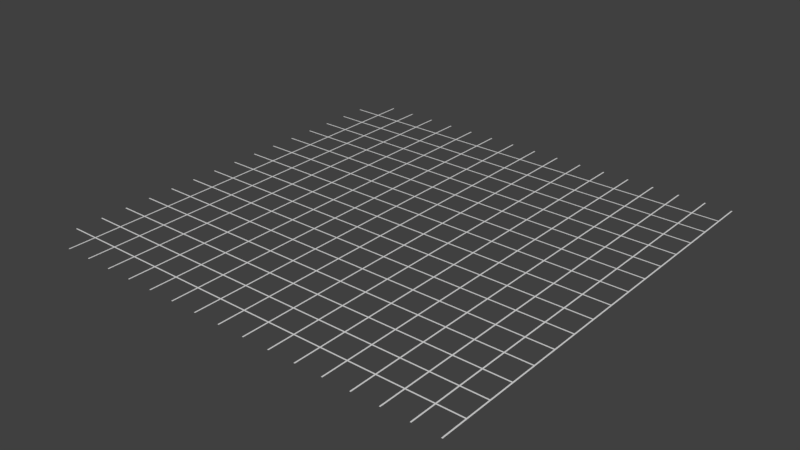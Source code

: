 # Source: Grid.blend  (saved by Blender 2.79.0; exported with 4.5.12 LTS)
import bpy
from mathutils import Matrix  # noqa: F401  (used for matrix-valued properties, if any)

bpy.ops.wm.read_factory_settings(use_empty=True)
scene = bpy.context.scene
scene.name = 'Scene'

# ---- collections
col_collection_1 = bpy.data.collections.new('Collection 1'); scene.collection.children.link(col_collection_1)

# ---- world
world_world = bpy.data.worlds.new('World'); scene.world = world_world
world_world.color = (0.05088, 0.05088, 0.05088)
world_world.use_sun_shadow = False
world_world.sun_shadow_jitter_overblur = 0.0
world_world.cycles.sampling_method = 'MANUAL'

# ---- meshes
me_plane_001 = bpy.data.meshes.new('Plane.001')
me_plane_001.from_pydata([(-0.03, -0.03, 0.0), (0.03, -0.03, 0.0), (0.03, 0.03, 0.0), (-0.03, 0.03, 0.0), (0.03, -1.22, 0.0), (-0.03, -1.22, 0.0), (-0.03, -1.28, 0.0), (0.03, -1.28, 0.0), (0.03, -2.47, 0.0), (-0.03, -2.47, 0.0), (-0.03, -2.53, 0.0), (0.03, -2.53, 0.0), (0.03, -3.72, 0.0), (-0.03, -3.72, 0.0), (-0.03, -3.78, 0.0), (0.03, -3.78, 0.0), (0.03, -4.97, 0.0), (-0.03, -4.97, 0.0), (-0.03, -5.03, 0.0), (0.03, -5.03, 0.0), (0.03, -6.22, 0.0), (-0.03, -6.22, 0.0), (-0.03, -6.28, 0.0), (0.03, -6.28, 0.0), (0.03, -7.47, 0.0), (-0.03, -7.47, 0.0), (-0.03, -7.53, 0.0), (0.03, -7.53, 0.0), (0.03, -8.72, 0.0), (-0.03, -8.72, 0.0), (-0.03, -8.78, 0.0), (0.03, -8.78, 0.0), (1.22, 0.03, 0.0), (1.22, -0.03, 0.0), (1.28, -0.03, 0.0), (1.28, 0.03, 0.0), (2.47, 0.03, 0.0), (2.47, -0.03, 0.0), (2.53, -0.03, 0.0), (2.53, 0.03, 0.0), (3.72, 0.03, 0.0), (3.72, -0.03, 0.0), (3.78, -0.03, 0.0), (3.78, 0.03, 0.0), (4.97, 0.03, 0.0), (4.97, -0.03, 0.0), (5.03, -0.03, 0.0), (5.03, 0.03, 0.0), (6.22, 0.03, 0.0), (6.22, -0.03, 0.0), (6.28, -0.03, 0.0), (6.28, 0.03, 0.0), (7.47, 0.03, 0.0), (7.47, -0.03, 0.0), (7.53, -0.03, 0.0), (7.53, 0.03, 0.0), (8.72, 0.03, 0.0), (8.72, -0.03, 0.0), (8.78, -0.03, 0.0), (8.78, 0.03, 0.0), (-0.03, 1.22, 0.0), (0.03, 1.22, 0.0), (0.03, 1.28, 0.0), (-0.03, 1.28, 0.0), (-0.03, 2.47, 0.0), (0.03, 2.47, 0.0), (0.03, 2.53, 0.0), (-0.03, 2.53, 0.0), (-0.03, 3.72, 0.0), (0.03, 3.72, 0.0), (0.03, 3.78, 0.0), (-0.03, 3.78, 0.0), (-0.03, 4.97, 0.0), (0.03, 4.97, 0.0), (0.03, 5.03, 0.0), (-0.03, 5.03, 0.0), (-0.03, 6.22, 0.0), (0.03, 6.22, 0.0), (0.03, 6.28, 0.0), (-0.03, 6.28, 0.0), (-0.03, 7.47, 0.0), (0.03, 7.47, 0.0), (0.03, 7.53, 0.0), (-0.03, 7.53, 0.0), (-0.03, 8.72, 0.0), (0.03, 8.72, 0.0), (0.03, 8.78, 0.0), (-0.03, 8.78, 0.0), (-1.28, -0.03, 0.0), (-1.22, -0.03, 0.0), (-1.22, 0.03, 0.0), (-1.28, 0.03, 0.0), (-2.53, -0.03, 0.0), (-2.47, -0.03, 0.0), (-2.47, 0.03, 0.0), (-2.53, 0.03, 0.0), (-3.78, -0.03, 0.0), (-3.72, -0.03, 0.0), (-3.72, 0.03, 0.0), (-3.78, 0.03, 0.0), (-5.03, -0.03, 0.0), (-4.97, -0.03, 0.0), (-4.97, 0.03, 0.0), (-5.03, 0.03, 0.0), (-6.28, -0.03, 0.0), (-6.22, -0.03, 0.0), (-6.22, 0.03, 0.0), (-6.28, 0.03, 0.0), (-7.53, -0.03, 0.0), (-7.47, -0.03, 0.0), (-7.47, 0.03, 0.0), (-7.53, 0.03, 0.0), (-8.78, -0.03, 0.0), (-8.72, -0.03, 0.0), (-8.72, 0.03, 0.0), (-8.78, 0.03, 0.0), (-1.22, -1.28, 0.0), (-1.22, -1.22, 0.0), (-1.28, -1.22, 0.0), (-1.28, -1.28, 0.0), (-1.28, -2.47, 0.0), (-1.28, -2.53, 0.0), (-1.22, -2.53, 0.0), (-1.22, -2.47, 0.0), (-1.28, -3.72, 0.0), (-1.28, -3.78, 0.0), (-1.22, -3.78, 0.0), (-1.22, -3.72, 0.0), (-1.28, -4.97, 0.0), (-1.28, -5.03, 0.0), (-1.22, -5.03, 0.0), (-1.22, -4.97, 0.0), (-1.28, -6.22, 0.0), (-1.28, -6.28, 0.0), (-1.22, -6.28, 0.0), (-1.22, -6.22, 0.0), (-1.28, -7.47, 0.0), (-1.28, -7.53, 0.0), (-1.22, -7.53, 0.0), (-1.22, -7.47, 0.0), (-1.28, -8.72, 0.0), (-1.28, -8.78, 0.0), (-1.22, -8.78, 0.0), (-1.22, -8.72, 0.0), (-2.47, -1.28, 0.0), (-2.47, -1.22, 0.0), (-2.53, -1.22, 0.0), (-2.53, -1.28, 0.0), (-2.47, -2.53, 0.0), (-2.47, -2.47, 0.0), (-2.53, -2.47, 0.0), (-2.53, -2.53, 0.0), (-2.53, -3.72, 0.0), (-2.53, -3.78, 0.0), (-2.47, -3.78, 0.0), (-2.47, -3.72, 0.0), (-2.53, -4.97, 0.0), (-2.53, -5.03, 0.0), (-2.47, -5.03, 0.0), (-2.47, -4.97, 0.0), (-2.53, -6.22, 0.0), (-2.53, -6.28, 0.0), (-2.47, -6.28, 0.0), (-2.47, -6.22, 0.0), (-2.53, -7.47, 0.0), (-2.53, -7.53, 0.0), (-2.47, -7.53, 0.0), (-2.47, -7.47, 0.0), (-2.53, -8.72, 0.0), (-2.53, -8.78, 0.0), (-2.47, -8.78, 0.0), (-2.47, -8.72, 0.0), (-3.72, -1.28, 0.0), (-3.72, -1.22, 0.0), (-3.78, -1.22, 0.0), (-3.78, -1.28, 0.0), (-3.72, -2.53, 0.0), (-3.72, -2.47, 0.0), (-3.78, -2.47, 0.0), (-3.78, -2.53, 0.0), (-3.72, -3.78, 0.0), (-3.72, -3.72, 0.0), (-3.78, -3.72, 0.0), (-3.78, -3.78, 0.0), (-3.78, -4.97, 0.0), (-3.78, -5.03, 0.0), (-3.72, -5.03, 0.0), (-3.72, -4.97, 0.0), (-3.78, -6.22, 0.0), (-3.78, -6.28, 0.0), (-3.72, -6.28, 0.0), (-3.72, -6.22, 0.0), (-3.78, -7.47, 0.0), (-3.78, -7.53, 0.0), (-3.72, -7.53, 0.0), (-3.72, -7.47, 0.0), (-3.78, -8.72, 0.0), (-3.78, -8.78, 0.0), (-3.72, -8.78, 0.0), (-3.72, -8.72, 0.0), (-4.97, -1.28, 0.0), (-4.97, -1.22, 0.0), (-5.03, -1.22, 0.0), (-5.03, -1.28, 0.0), (-4.97, -2.53, 0.0), (-4.97, -2.47, 0.0), (-5.03, -2.47, 0.0), (-5.03, -2.53, 0.0), (-4.97, -3.78, 0.0), (-4.97, -3.72, 0.0), (-5.03, -3.72, 0.0), (-5.03, -3.78, 0.0), (-4.97, -5.03, 0.0), (-4.97, -4.97, 0.0), (-5.03, -4.97, 0.0), (-5.03, -5.03, 0.0), (-5.03, -6.22, 0.0), (-5.03, -6.28, 0.0), (-4.97, -6.28, 0.0), (-4.97, -6.22, 0.0), (-5.03, -7.47, 0.0), (-5.03, -7.53, 0.0), (-4.97, -7.53, 0.0), (-4.97, -7.47, 0.0), (-5.03, -8.72, 0.0), (-5.03, -8.78, 0.0), (-4.97, -8.78, 0.0), (-4.97, -8.72, 0.0), (-6.22, -1.28, 0.0), (-6.22, -1.22, 0.0), (-6.28, -1.22, 0.0), (-6.28, -1.28, 0.0), (-6.22, -2.53, 0.0), (-6.22, -2.47, 0.0), (-6.28, -2.47, 0.0), (-6.28, -2.53, 0.0), (-6.22, -3.78, 0.0), (-6.22, -3.72, 0.0), (-6.28, -3.72, 0.0), (-6.28, -3.78, 0.0), (-6.22, -5.03, 0.0), (-6.22, -4.97, 0.0), (-6.28, -4.97, 0.0), (-6.28, -5.03, 0.0), (-6.22, -6.28, 0.0), (-6.22, -6.22, 0.0), (-6.28, -6.22, 0.0), (-6.28, -6.28, 0.0), (-6.28, -7.47, 0.0), (-6.28, -7.53, 0.0), (-6.22, -7.53, 0.0), (-6.22, -7.47, 0.0), (-6.28, -8.72, 0.0), (-6.28, -8.78, 0.0), (-6.22, -8.78, 0.0), (-6.22, -8.72, 0.0), (-7.47, -1.28, 0.0), (-7.47, -1.22, 0.0), (-7.53, -1.22, 0.0), (-7.53, -1.28, 0.0), (-7.47, -2.53, 0.0), (-7.47, -2.47, 0.0), (-7.53, -2.47, 0.0), (-7.53, -2.53, 0.0), (-7.47, -3.78, 0.0), (-7.47, -3.72, 0.0), (-7.53, -3.72, 0.0), (-7.53, -3.78, 0.0), (-7.47, -5.03, 0.0), (-7.47, -4.97, 0.0), (-7.53, -4.97, 0.0), (-7.53, -5.03, 0.0), (-7.47, -6.28, 0.0), (-7.47, -6.22, 0.0), (-7.53, -6.22, 0.0), (-7.53, -6.28, 0.0), (-7.47, -7.53, 0.0), (-7.47, -7.47, 0.0), (-7.53, -7.47, 0.0), (-7.53, -7.53, 0.0), (-7.53, -8.72, 0.0), (-7.53, -8.78, 0.0), (-7.47, -8.78, 0.0), (-7.47, -8.72, 0.0), (-8.72, -1.28, 0.0), (-8.72, -1.22, 0.0), (-8.78, -1.22, 0.0), (-8.78, -1.28, 0.0), (-8.72, -2.53, 0.0), (-8.72, -2.47, 0.0), (-8.78, -2.47, 0.0), (-8.78, -2.53, 0.0), (-8.72, -3.78, 0.0), (-8.72, -3.72, 0.0), (-8.78, -3.72, 0.0), (-8.78, -3.78, 0.0), (-8.72, -5.03, 0.0), (-8.72, -4.97, 0.0), (-8.78, -4.97, 0.0), (-8.78, -5.03, 0.0), (-8.72, -6.28, 0.0), (-8.72, -6.22, 0.0), (-8.78, -6.22, 0.0), (-8.78, -6.28, 0.0), (-8.72, -7.53, 0.0), (-8.72, -7.47, 0.0), (-8.78, -7.47, 0.0), (-8.78, -7.53, 0.0), (-8.72, -8.78, 0.0), (-8.72, -8.72, 0.0), (-8.78, -8.72, 0.0), (-8.78, -8.78, 0.0), (1.28, -1.22, 0.0), (1.22, -1.22, 0.0), (1.22, -1.28, 0.0), (1.28, -1.28, 0.0), (2.47, -1.28, 0.0), (2.53, -1.28, 0.0), (2.53, -1.22, 0.0), (2.47, -1.22, 0.0), (3.72, -1.28, 0.0), (3.78, -1.28, 0.0), (3.78, -1.22, 0.0), (3.72, -1.22, 0.0), (4.97, -1.28, 0.0), (5.03, -1.28, 0.0), (5.03, -1.22, 0.0), (4.97, -1.22, 0.0), (6.22, -1.28, 0.0), (6.28, -1.28, 0.0), (6.28, -1.22, 0.0), (6.22, -1.22, 0.0), (7.47, -1.28, 0.0), (7.53, -1.28, 0.0), (7.53, -1.22, 0.0), (7.47, -1.22, 0.0), (8.72, -1.28, 0.0), (8.78, -1.28, 0.0), (8.78, -1.22, 0.0), (8.72, -1.22, 0.0), (1.28, -2.47, 0.0), (1.22, -2.47, 0.0), (1.22, -2.53, 0.0), (1.28, -2.53, 0.0), (2.53, -2.47, 0.0), (2.47, -2.47, 0.0), (2.47, -2.53, 0.0), (2.53, -2.53, 0.0), (3.72, -2.53, 0.0), (3.78, -2.53, 0.0), (3.78, -2.47, 0.0), (3.72, -2.47, 0.0), (4.97, -2.53, 0.0), (5.03, -2.53, 0.0), (5.03, -2.47, 0.0), (4.97, -2.47, 0.0), (6.22, -2.53, 0.0), (6.28, -2.53, 0.0), (6.28, -2.47, 0.0), (6.22, -2.47, 0.0), (7.47, -2.53, 0.0), (7.53, -2.53, 0.0), (7.53, -2.47, 0.0), (7.47, -2.47, 0.0), (8.72, -2.53, 0.0), (8.78, -2.53, 0.0), (8.78, -2.47, 0.0), (8.72, -2.47, 0.0), (1.28, -3.72, 0.0), (1.22, -3.72, 0.0), (1.22, -3.78, 0.0), (1.28, -3.78, 0.0), (2.53, -3.72, 0.0), (2.47, -3.72, 0.0), (2.47, -3.78, 0.0), (2.53, -3.78, 0.0), (3.78, -3.72, 0.0), (3.72, -3.72, 0.0), (3.72, -3.78, 0.0), (3.78, -3.78, 0.0), (4.97, -3.78, 0.0), (5.03, -3.78, 0.0), (5.03, -3.72, 0.0), (4.97, -3.72, 0.0), (6.22, -3.78, 0.0), (6.28, -3.78, 0.0), (6.28, -3.72, 0.0), (6.22, -3.72, 0.0), (7.47, -3.78, 0.0), (7.53, -3.78, 0.0), (7.53, -3.72, 0.0), (7.47, -3.72, 0.0), (8.72, -3.78, 0.0), (8.78, -3.78, 0.0), (8.78, -3.72, 0.0), (8.72, -3.72, 0.0), (1.28, -4.97, 0.0), (1.22, -4.97, 0.0), (1.22, -5.03, 0.0), (1.28, -5.03, 0.0), (2.53, -4.97, 0.0), (2.47, -4.97, 0.0), (2.47, -5.03, 0.0), (2.53, -5.03, 0.0), (3.78, -4.97, 0.0), (3.72, -4.97, 0.0), (3.72, -5.03, 0.0), (3.78, -5.03, 0.0), (5.03, -4.97, 0.0), (4.97, -4.97, 0.0), (4.97, -5.03, 0.0), (5.03, -5.03, 0.0), (6.22, -5.03, 0.0), (6.28, -5.03, 0.0), (6.28, -4.97, 0.0), (6.22, -4.97, 0.0), (7.47, -5.03, 0.0), (7.53, -5.03, 0.0), (7.53, -4.97, 0.0), (7.47, -4.97, 0.0), (8.72, -5.03, 0.0), (8.78, -5.03, 0.0), (8.78, -4.97, 0.0), (8.72, -4.97, 0.0), (1.28, -6.22, 0.0), (1.22, -6.22, 0.0), (1.22, -6.28, 0.0), (1.28, -6.28, 0.0), (2.53, -6.22, 0.0), (2.47, -6.22, 0.0), (2.47, -6.28, 0.0), (2.53, -6.28, 0.0), (3.78, -6.22, 0.0), (3.72, -6.22, 0.0), (3.72, -6.28, 0.0), (3.78, -6.28, 0.0), (5.03, -6.22, 0.0), (4.97, -6.22, 0.0), (4.97, -6.28, 0.0), (5.03, -6.28, 0.0), (6.28, -6.22, 0.0), (6.22, -6.22, 0.0), (6.22, -6.28, 0.0), (6.28, -6.28, 0.0), (7.47, -6.28, 0.0), (7.53, -6.28, 0.0), (7.53, -6.22, 0.0), (7.47, -6.22, 0.0), (8.72, -6.28, 0.0), (8.78, -6.28, 0.0), (8.78, -6.22, 0.0), (8.72, -6.22, 0.0), (1.28, -7.47, 0.0), (1.22, -7.47, 0.0), (1.22, -7.53, 0.0), (1.28, -7.53, 0.0), (2.53, -7.47, 0.0), (2.47, -7.47, 0.0), (2.47, -7.53, 0.0), (2.53, -7.53, 0.0), (3.78, -7.47, 0.0), (3.72, -7.47, 0.0), (3.72, -7.53, 0.0), (3.78, -7.53, 0.0), (5.03, -7.47, 0.0), (4.97, -7.47, 0.0), (4.97, -7.53, 0.0), (5.03, -7.53, 0.0), (6.28, -7.47, 0.0), (6.22, -7.47, 0.0), (6.22, -7.53, 0.0), (6.28, -7.53, 0.0), (7.53, -7.47, 0.0), (7.47, -7.47, 0.0), (7.47, -7.53, 0.0), (7.53, -7.53, 0.0), (8.72, -7.53, 0.0), (8.78, -7.53, 0.0), (8.78, -7.47, 0.0), (8.72, -7.47, 0.0), (1.28, -8.72, 0.0), (1.22, -8.72, 0.0), (1.22, -8.78, 0.0), (1.28, -8.78, 0.0), (2.53, -8.72, 0.0), (2.47, -8.72, 0.0), (2.47, -8.78, 0.0), (2.53, -8.78, 0.0), (3.78, -8.72, 0.0), (3.72, -8.72, 0.0), (3.72, -8.78, 0.0), (3.78, -8.78, 0.0), (5.03, -8.72, 0.0), (4.97, -8.72, 0.0), (4.97, -8.78, 0.0), (5.03, -8.78, 0.0), (6.28, -8.72, 0.0), (6.22, -8.72, 0.0), (6.22, -8.78, 0.0), (6.28, -8.78, 0.0), (7.53, -8.72, 0.0), (7.47, -8.72, 0.0), (7.47, -8.78, 0.0), (7.53, -8.78, 0.0), (8.78, -8.72, 0.0), (8.72, -8.72, 0.0), (8.72, -8.78, 0.0), (8.78, -8.78, 0.0), (1.22, 1.28, 0.0), (1.22, 1.22, 0.0), (1.28, 1.22, 0.0), (1.28, 1.28, 0.0), (1.28, 2.47, 0.0), (1.28, 2.53, 0.0), (1.22, 2.53, 0.0), (1.22, 2.47, 0.0), (1.28, 3.72, 0.0), (1.28, 3.78, 0.0), (1.22, 3.78, 0.0), (1.22, 3.72, 0.0), (1.28, 4.97, 0.0), (1.28, 5.03, 0.0), (1.22, 5.03, 0.0), (1.22, 4.97, 0.0), (1.28, 6.22, 0.0), (1.28, 6.28, 0.0), (1.22, 6.28, 0.0), (1.22, 6.22, 0.0), (1.28, 7.47, 0.0), (1.28, 7.53, 0.0), (1.22, 7.53, 0.0), (1.22, 7.47, 0.0), (1.28, 8.72, 0.0), (1.28, 8.78, 0.0), (1.22, 8.78, 0.0), (1.22, 8.72, 0.0), (2.47, 1.28, 0.0), (2.47, 1.22, 0.0), (2.53, 1.22, 0.0), (2.53, 1.28, 0.0), (2.47, 2.53, 0.0), (2.47, 2.47, 0.0), (2.53, 2.47, 0.0), (2.53, 2.53, 0.0), (2.53, 3.72, 0.0), (2.53, 3.78, 0.0), (2.47, 3.78, 0.0), (2.47, 3.72, 0.0), (2.53, 4.97, 0.0), (2.53, 5.03, 0.0), (2.47, 5.03, 0.0), (2.47, 4.97, 0.0), (2.53, 6.22, 0.0), (2.53, 6.28, 0.0), (2.47, 6.28, 0.0), (2.47, 6.22, 0.0), (2.53, 7.47, 0.0), (2.53, 7.53, 0.0), (2.47, 7.53, 0.0), (2.47, 7.47, 0.0), (2.53, 8.72, 0.0), (2.53, 8.78, 0.0), (2.47, 8.78, 0.0), (2.47, 8.72, 0.0), (3.72, 1.28, 0.0), (3.72, 1.22, 0.0), (3.78, 1.22, 0.0), (3.78, 1.28, 0.0), (3.72, 2.53, 0.0), (3.72, 2.47, 0.0), (3.78, 2.47, 0.0), (3.78, 2.53, 0.0), (3.72, 3.78, 0.0), (3.72, 3.72, 0.0), (3.78, 3.72, 0.0), (3.78, 3.78, 0.0), (3.78, 4.97, 0.0), (3.78, 5.03, 0.0), (3.72, 5.03, 0.0), (3.72, 4.97, 0.0), (3.78, 6.22, 0.0), (3.78, 6.28, 0.0), (3.72, 6.28, 0.0), (3.72, 6.22, 0.0), (3.78, 7.47, 0.0), (3.78, 7.53, 0.0), (3.72, 7.53, 0.0), (3.72, 7.47, 0.0), (3.78, 8.72, 0.0), (3.78, 8.78, 0.0), (3.72, 8.78, 0.0), (3.72, 8.72, 0.0), (4.97, 1.28, 0.0), (4.97, 1.22, 0.0), (5.03, 1.22, 0.0), (5.03, 1.28, 0.0), (4.97, 2.53, 0.0), (4.97, 2.47, 0.0), (5.03, 2.47, 0.0), (5.03, 2.53, 0.0), (4.97, 3.78, 0.0), (4.97, 3.72, 0.0), (5.03, 3.72, 0.0), (5.03, 3.78, 0.0), (4.97, 5.03, 0.0), (4.97, 4.97, 0.0), (5.03, 4.97, 0.0), (5.03, 5.03, 0.0), (5.03, 6.22, 0.0), (5.03, 6.28, 0.0), (4.97, 6.28, 0.0), (4.97, 6.22, 0.0), (5.03, 7.47, 0.0), (5.03, 7.53, 0.0), (4.97, 7.53, 0.0), (4.97, 7.47, 0.0), (5.03, 8.72, 0.0), (5.03, 8.78, 0.0), (4.97, 8.78, 0.0), (4.97, 8.72, 0.0), (6.22, 1.28, 0.0), (6.22, 1.22, 0.0), (6.28, 1.22, 0.0), (6.28, 1.28, 0.0), (6.22, 2.53, 0.0), (6.22, 2.47, 0.0), (6.28, 2.47, 0.0), (6.28, 2.53, 0.0), (6.22, 3.78, 0.0), (6.22, 3.72, 0.0), (6.28, 3.72, 0.0), (6.28, 3.78, 0.0), (6.22, 5.03, 0.0), (6.22, 4.97, 0.0), (6.28, 4.97, 0.0), (6.28, 5.03, 0.0), (6.22, 6.28, 0.0), (6.22, 6.22, 0.0), (6.28, 6.22, 0.0), (6.28, 6.28, 0.0), (6.28, 7.47, 0.0), (6.28, 7.53, 0.0), (6.22, 7.53, 0.0), (6.22, 7.47, 0.0), (6.28, 8.72, 0.0), (6.28, 8.78, 0.0), (6.22, 8.78, 0.0), (6.22, 8.72, 0.0), (7.47, 1.28, 0.0), (7.47, 1.22, 0.0), (7.53, 1.22, 0.0), (7.53, 1.28, 0.0), (7.47, 2.53, 0.0), (7.47, 2.47, 0.0), (7.53, 2.47, 0.0), (7.53, 2.53, 0.0), (7.47, 3.78, 0.0), (7.47, 3.72, 0.0), (7.53, 3.72, 0.0), (7.53, 3.78, 0.0), (7.47, 5.03, 0.0), (7.47, 4.97, 0.0), (7.53, 4.97, 0.0), (7.53, 5.03, 0.0), (7.47, 6.28, 0.0), (7.47, 6.22, 0.0), (7.53, 6.22, 0.0), (7.53, 6.28, 0.0), (7.47, 7.53, 0.0), (7.47, 7.47, 0.0), (7.53, 7.47, 0.0), (7.53, 7.53, 0.0), (7.53, 8.72, 0.0), (7.53, 8.78, 0.0), (7.47, 8.78, 0.0), (7.47, 8.72, 0.0), (8.72, 1.28, 0.0), (8.72, 1.22, 0.0), (8.78, 1.22, 0.0), (8.78, 1.28, 0.0), (8.72, 2.53, 0.0), (8.72, 2.47, 0.0), (8.78, 2.47, 0.0), (8.78, 2.53, 0.0), (8.72, 3.78, 0.0), (8.72, 3.72, 0.0), (8.78, 3.72, 0.0), (8.78, 3.78, 0.0), (8.72, 5.03, 0.0), (8.72, 4.97, 0.0), (8.78, 4.97, 0.0), (8.78, 5.03, 0.0), (8.72, 6.28, 0.0), (8.72, 6.22, 0.0), (8.78, 6.22, 0.0), (8.78, 6.28, 0.0), (8.72, 7.53, 0.0), (8.72, 7.47, 0.0), (8.78, 7.47, 0.0), (8.78, 7.53, 0.0), (8.72, 8.78, 0.0), (8.72, 8.72, 0.0), (8.78, 8.72, 0.0), (8.78, 8.78, 0.0), (-1.28, 1.22, 0.0), (-1.22, 1.22, 0.0), (-1.22, 1.28, 0.0), (-1.28, 1.28, 0.0), (-2.47, 1.28, 0.0), (-2.53, 1.28, 0.0), (-2.53, 1.22, 0.0), (-2.47, 1.22, 0.0), (-3.72, 1.28, 0.0), (-3.78, 1.28, 0.0), (-3.78, 1.22, 0.0), (-3.72, 1.22, 0.0), (-4.97, 1.28, 0.0), (-5.03, 1.28, 0.0), (-5.03, 1.22, 0.0), (-4.97, 1.22, 0.0), (-6.22, 1.28, 0.0), (-6.28, 1.28, 0.0), (-6.28, 1.22, 0.0), (-6.22, 1.22, 0.0), (-7.47, 1.28, 0.0), (-7.53, 1.28, 0.0), (-7.53, 1.22, 0.0), (-7.47, 1.22, 0.0), (-8.72, 1.28, 0.0), (-8.78, 1.28, 0.0), (-8.78, 1.22, 0.0), (-8.72, 1.22, 0.0), (-1.28, 2.47, 0.0), (-1.22, 2.47, 0.0), (-1.22, 2.53, 0.0), (-1.28, 2.53, 0.0), (-2.53, 2.47, 0.0), (-2.47, 2.47, 0.0), (-2.47, 2.53, 0.0), (-2.53, 2.53, 0.0), (-3.72, 2.53, 0.0), (-3.78, 2.53, 0.0), (-3.78, 2.47, 0.0), (-3.72, 2.47, 0.0), (-4.97, 2.53, 0.0), (-5.03, 2.53, 0.0), (-5.03, 2.47, 0.0), (-4.97, 2.47, 0.0), (-6.22, 2.53, 0.0), (-6.28, 2.53, 0.0), (-6.28, 2.47, 0.0), (-6.22, 2.47, 0.0), (-7.47, 2.53, 0.0), (-7.53, 2.53, 0.0), (-7.53, 2.47, 0.0), (-7.47, 2.47, 0.0), (-8.72, 2.53, 0.0), (-8.78, 2.53, 0.0), (-8.78, 2.47, 0.0), (-8.72, 2.47, 0.0), (-1.28, 3.72, 0.0), (-1.22, 3.72, 0.0), (-1.22, 3.78, 0.0), (-1.28, 3.78, 0.0), (-2.53, 3.72, 0.0), (-2.47, 3.72, 0.0), (-2.47, 3.78, 0.0), (-2.53, 3.78, 0.0), (-3.78, 3.72, 0.0), (-3.72, 3.72, 0.0), (-3.72, 3.78, 0.0), (-3.78, 3.78, 0.0), (-4.97, 3.78, 0.0), (-5.03, 3.78, 0.0), (-5.03, 3.72, 0.0), (-4.97, 3.72, 0.0), (-6.22, 3.78, 0.0), (-6.28, 3.78, 0.0), (-6.28, 3.72, 0.0), (-6.22, 3.72, 0.0), (-7.47, 3.78, 0.0), (-7.53, 3.78, 0.0), (-7.53, 3.72, 0.0), (-7.47, 3.72, 0.0), (-8.72, 3.78, 0.0), (-8.78, 3.78, 0.0), (-8.78, 3.72, 0.0), (-8.72, 3.72, 0.0), (-1.28, 4.97, 0.0), (-1.22, 4.97, 0.0), (-1.22, 5.03, 0.0), (-1.28, 5.03, 0.0), (-2.53, 4.97, 0.0), (-2.47, 4.97, 0.0), (-2.47, 5.03, 0.0), (-2.53, 5.03, 0.0), (-3.78, 4.97, 0.0), (-3.72, 4.97, 0.0), (-3.72, 5.03, 0.0), (-3.78, 5.03, 0.0), (-5.03, 4.97, 0.0), (-4.97, 4.97, 0.0), (-4.97, 5.03, 0.0), (-5.03, 5.03, 0.0), (-6.22, 5.03, 0.0), (-6.28, 5.03, 0.0), (-6.28, 4.97, 0.0), (-6.22, 4.97, 0.0), (-7.47, 5.03, 0.0), (-7.53, 5.03, 0.0), (-7.53, 4.97, 0.0), (-7.47, 4.97, 0.0), (-8.72, 5.03, 0.0), (-8.78, 5.03, 0.0), (-8.78, 4.97, 0.0), (-8.72, 4.97, 0.0), (-1.28, 6.22, 0.0), (-1.22, 6.22, 0.0), (-1.22, 6.28, 0.0), (-1.28, 6.28, 0.0), (-2.53, 6.22, 0.0), (-2.47, 6.22, 0.0), (-2.47, 6.28, 0.0), (-2.53, 6.28, 0.0), (-3.78, 6.22, 0.0), (-3.72, 6.22, 0.0), (-3.72, 6.28, 0.0), (-3.78, 6.28, 0.0), (-5.03, 6.22, 0.0), (-4.97, 6.22, 0.0), (-4.97, 6.28, 0.0), (-5.03, 6.28, 0.0), (-6.28, 6.22, 0.0), (-6.22, 6.22, 0.0), (-6.22, 6.28, 0.0), (-6.28, 6.28, 0.0), (-7.47, 6.28, 0.0), (-7.53, 6.28, 0.0), (-7.53, 6.22, 0.0), (-7.47, 6.22, 0.0), (-8.72, 6.28, 0.0), (-8.78, 6.28, 0.0), (-8.78, 6.22, 0.0), (-8.72, 6.22, 0.0), (-1.28, 7.47, 0.0), (-1.22, 7.47, 0.0), (-1.22, 7.53, 0.0), (-1.28, 7.53, 0.0), (-2.53, 7.47, 0.0), (-2.47, 7.47, 0.0), (-2.47, 7.53, 0.0), (-2.53, 7.53, 0.0), (-3.78, 7.47, 0.0), (-3.72, 7.47, 0.0), (-3.72, 7.53, 0.0), (-3.78, 7.53, 0.0), (-5.03, 7.47, 0.0), (-4.97, 7.47, 0.0), (-4.97, 7.53, 0.0), (-5.03, 7.53, 0.0), (-6.28, 7.47, 0.0), (-6.22, 7.47, 0.0), (-6.22, 7.53, 0.0), (-6.28, 7.53, 0.0), (-7.53, 7.47, 0.0), (-7.47, 7.47, 0.0), (-7.47, 7.53, 0.0), (-7.53, 7.53, 0.0), (-8.72, 7.53, 0.0), (-8.78, 7.53, 0.0), (-8.78, 7.47, 0.0), (-8.72, 7.47, 0.0), (-1.28, 8.72, 0.0), (-1.22, 8.72, 0.0), (-1.22, 8.78, 0.0), (-1.28, 8.78, 0.0), (-2.53, 8.72, 0.0), (-2.47, 8.72, 0.0), (-2.47, 8.78, 0.0), (-2.53, 8.78, 0.0), (-3.78, 8.72, 0.0), (-3.72, 8.72, 0.0), (-3.72, 8.78, 0.0), (-3.78, 8.78, 0.0), (-5.03, 8.72, 0.0), (-4.97, 8.72, 0.0), (-4.97, 8.78, 0.0), (-5.03, 8.78, 0.0), (-6.28, 8.72, 0.0), (-6.22, 8.72, 0.0), (-6.22, 8.78, 0.0), (-6.28, 8.78, 0.0), (-7.53, 8.72, 0.0), (-7.47, 8.72, 0.0), (-7.47, 8.78, 0.0), (-7.53, 8.78, 0.0), (-8.78, 8.72, 0.0), (-8.72, 8.72, 0.0), (-8.72, 8.78, 0.0), (-8.78, 8.78, 0.0), (-10.0, 8.72, 0.0), (-10.0, 8.78, 0.0), (-10.0, 7.47, 0.0), (-10.0, 7.53, 0.0), (-10.0, 6.22, 0.0), (-10.0, 6.28, 0.0), (-10.0, 4.97, 0.0), (-10.0, 5.03, 0.0), (-10.0, 3.72, 0.0), (-10.0, 3.78, 0.0), (-10.0, 2.47, 0.0), (-10.0, 2.53, 0.0), (-10.0, 1.22, 0.0), (-10.0, 1.28, 0.0), (-10.0, -0.03, 0.0), (-10.0, 0.03, 0.0), (-10.0, -1.28, 0.0), (-10.0, -1.22, 0.0), (-10.0, -2.53, 0.0), (-10.0, -2.47, 0.0), (-10.0, -3.78, 0.0), (-10.0, -3.72, 0.0), (-10.0, -5.03, 0.0), (-10.0, -4.97, 0.0), (-10.0, -6.28, 0.0), (-10.0, -6.22, 0.0), (-10.0, -7.53, 0.0), (-10.0, -7.47, 0.0), (-10.0, -8.78, 0.0), (-10.0, -8.72, 0.0), (-8.72, -10.0, 0.0), (-8.78, -10.0, 0.0), (-7.47, -10.0, 0.0), (-7.53, -10.0, 0.0), (-6.22, -10.0, 0.0), (-6.28, -10.0, 0.0), (-4.97, -10.0, 0.0), (-5.03, -10.0, 0.0), (-3.72, -10.0, 0.0), (-3.78, -10.0, 0.0), (-2.47, -10.0, 0.0), (-2.53, -10.0, 0.0), (-1.22, -10.0, 0.0), (-1.28, -10.0, 0.0), (0.03, -10.0, 0.0), (-0.03, -10.0, 0.0), (1.28, -10.0, 0.0), (1.22, -10.0, 0.0), (2.53, -10.0, 0.0), (2.47, -10.0, 0.0), (3.78, -10.0, 0.0), (3.72, -10.0, 0.0), (5.03, -10.0, 0.0), (4.97, -10.0, 0.0), (6.28, -10.0, 0.0), (6.22, -10.0, 0.0), (7.53, -10.0, 0.0), (7.47, -10.0, 0.0), (8.78, -10.0, 0.0), (8.72, -10.0, 0.0), (8.72, 10.0, 0.0), (8.78, 10.0, 0.0), (7.47, 10.0, 0.0), (7.53, 10.0, 0.0), (6.22, 10.0, 0.0), (6.28, 10.0, 0.0), (4.97, 10.0, 0.0), (5.03, 10.0, 0.0), (3.72, 10.0, 0.0), (3.78, 10.0, 0.0), (2.47, 10.0, 0.0), (2.53, 10.0, 0.0), (1.22, 10.0, 0.0), (1.28, 10.0, 0.0), (-0.03, 10.0, 0.0), (0.03, 10.0, 0.0), (-1.28, 10.0, 0.0), (-1.22, 10.0, 0.0), (-2.53, 10.0, 0.0), (-2.47, 10.0, 0.0), (-3.78, 10.0, 0.0), (-3.72, 10.0, 0.0), (-5.03, 10.0, 0.0), (-4.97, 10.0, 0.0), (-6.28, 10.0, 0.0), (-6.22, 10.0, 0.0), (-7.53, 10.0, 0.0), (-7.47, 10.0, 0.0), (-8.78, 10.0, 0.0), (-8.72, 10.0, 0.0), (9.94, 0.03, 0.0), (9.94, -0.03, 0.0), (10.0, -0.03, 0.0), (10.0, 0.03, 0.0), (9.94, -1.28, 0.0), (10.0, -1.28, 0.0), (10.0, -1.22, 0.0), (9.94, -1.22, 0.0), (9.94, -2.53, 0.0), (10.0, -2.53, 0.0), (10.0, -2.47, 0.0), (9.94, -2.47, 0.0), (9.94, -3.78, 0.0), (10.0, -3.78, 0.0), (10.0, -3.72, 0.0), (9.94, -3.72, 0.0), (9.94, -5.03, 0.0), (10.0, -5.03, 0.0), (10.0, -4.97, 0.0), (9.94, -4.97, 0.0), (9.94, -6.28, 0.0), (10.0, -6.28, 0.0), (10.0, -6.22, 0.0), (9.94, -6.22, 0.0), (9.94, -7.53, 0.0), (10.0, -7.53, 0.0), (10.0, -7.47, 0.0), (9.94, -7.47, 0.0), (10.0, -8.72, 0.0), (9.94, -8.72, 0.0), (9.94, -8.78, 0.0), (10.0, -8.78, 0.0), (9.94, 1.28, 0.0), (9.94, 1.22, 0.0), (10.0, 1.22, 0.0), (10.0, 1.28, 0.0), (9.94, 2.53, 0.0), (9.94, 2.47, 0.0), (10.0, 2.47, 0.0), (10.0, 2.53, 0.0), (9.94, 3.78, 0.0), (9.94, 3.72, 0.0), (10.0, 3.72, 0.0), (10.0, 3.78, 0.0), (9.94, 5.03, 0.0), (9.94, 4.97, 0.0), (10.0, 4.97, 0.0), (10.0, 5.03, 0.0), (9.94, 6.28, 0.0), (9.94, 6.22, 0.0), (10.0, 6.22, 0.0), (10.0, 6.28, 0.0), (9.94, 7.53, 0.0), (9.94, 7.47, 0.0), (10.0, 7.47, 0.0), (10.0, 7.53, 0.0), (9.94, 8.78, 0.0), (9.94, 8.72, 0.0), (10.0, 8.72, 0.0), (10.0, 8.78, 0.0), (10.0, -10.0, 0.0), (9.94, -10.0, 0.0), (9.94, 10.0, 0.0), (10.0, 10.0, 0.0)], [], [(0, 1, 2, 3), (4, 5, 6, 7), (8, 9, 10, 11), (12, 13, 14, 15), (16, 17, 18, 19), (20, 21, 22, 23), (24, 25, 26, 27), (28, 29, 30, 31), (32, 33, 34, 35), (36, 37, 38, 39), (40, 41, 42, 43), (44, 45, 46, 47), (48, 49, 50, 51), (52, 53, 54, 55), (56, 57, 58, 59), (60, 61, 62, 63), (64, 65, 66, 67), (68, 69, 70, 71), (72, 73, 74, 75), (76, 77, 78, 79), (80, 81, 82, 83), (84, 85, 86, 87), (88, 89, 90, 91), (92, 93, 94, 95), (96, 97, 98, 99), (100, 101, 102, 103), (104, 105, 106, 107), (108, 109, 110, 111), (112, 113, 114, 115), (116, 117, 118, 119), (120, 121, 122, 123), (124, 125, 126, 127), (128, 129, 130, 131), (132, 133, 134, 135), (136, 137, 138, 139), (140, 141, 142, 143), (144, 145, 146, 147), (148, 149, 150, 151), (152, 153, 154, 155), (156, 157, 158, 159), (160, 161, 162, 163), (164, 165, 166, 167), (168, 169, 170, 171), (172, 173, 174, 175), (176, 177, 178, 179), (180, 181, 182, 183), (184, 185, 186, 187), (188, 189, 190, 191), (192, 193, 194, 195), (196, 197, 198, 199), (200, 201, 202, 203), (204, 205, 206, 207), (208, 209, 210, 211), (212, 213, 214, 215), (216, 217, 218, 219), (220, 221, 222, 223), (224, 225, 226, 227), (228, 229, 230, 231), (232, 233, 234, 235), (236, 237, 238, 239), (240, 241, 242, 243), (244, 245, 246, 247), (248, 249, 250, 251), (252, 253, 254, 255), (256, 257, 258, 259), (260, 261, 262, 263), (264, 265, 266, 267), (268, 269, 270, 271), (272, 273, 274, 275), (276, 277, 278, 279), (280, 281, 282, 283), (284, 285, 286, 287), (288, 289, 290, 291), (292, 293, 294, 295), (296, 297, 298, 299), (300, 301, 302, 303), (304, 305, 306, 307), (308, 309, 310, 311), (312, 313, 314, 315), (316, 317, 318, 319), (320, 321, 322, 323), (324, 325, 326, 327), (328, 329, 330, 331), (332, 333, 334, 335), (336, 337, 338, 339), (340, 341, 342, 343), (344, 345, 346, 347), (348, 349, 350, 351), (352, 353, 354, 355), (356, 357, 358, 359), (360, 361, 362, 363), (364, 365, 366, 367), (368, 369, 370, 371), (372, 373, 374, 375), (376, 377, 378, 379), (380, 381, 382, 383), (384, 385, 386, 387), (388, 389, 390, 391), (392, 393, 394, 395), (396, 397, 398, 399), (400, 401, 402, 403), (404, 405, 406, 407), (408, 409, 410, 411), (412, 413, 414, 415), (416, 417, 418, 419), (420, 421, 422, 423), (424, 425, 426, 427), (428, 429, 430, 431), (432, 433, 434, 435), (436, 437, 438, 439), (440, 441, 442, 443), (444, 445, 446, 447), (448, 449, 450, 451), (452, 453, 454, 455), (456, 457, 458, 459), (460, 461, 462, 463), (464, 465, 466, 467), (468, 469, 470, 471), (472, 473, 474, 475), (476, 477, 478, 479), (480, 481, 482, 483), (484, 485, 486, 487), (488, 489, 490, 491), (492, 493, 494, 495), (496, 497, 498, 499), (500, 501, 502, 503), (504, 505, 506, 507), (508, 509, 510, 511), (512, 513, 514, 515), (516, 517, 518, 519), (520, 521, 522, 523), (524, 525, 526, 527), (528, 529, 530, 531), (532, 533, 534, 535), (536, 537, 538, 539), (540, 541, 542, 543), (544, 545, 546, 547), (548, 549, 550, 551), (552, 553, 554, 555), (556, 557, 558, 559), (560, 561, 562, 563), (564, 565, 566, 567), (568, 569, 570, 571), (572, 573, 574, 575), (576, 577, 578, 579), (580, 581, 582, 583), (584, 585, 586, 587), (588, 589, 590, 591), (592, 593, 594, 595), (596, 597, 598, 599), (600, 601, 602, 603), (604, 605, 606, 607), (608, 609, 610, 611), (612, 613, 614, 615), (616, 617, 618, 619), (620, 621, 622, 623), (624, 625, 626, 627), (628, 629, 630, 631), (632, 633, 634, 635), (636, 637, 638, 639), (640, 641, 642, 643), (644, 645, 646, 647), (648, 649, 650, 651), (652, 653, 654, 655), (656, 657, 658, 659), (660, 661, 662, 663), (664, 665, 666, 667), (668, 669, 670, 671), (672, 673, 674, 675), (676, 677, 678, 679), (680, 681, 682, 683), (684, 685, 686, 687), (688, 689, 690, 691), (692, 693, 694, 695), (696, 697, 698, 699), (700, 701, 702, 703), (704, 705, 706, 707), (708, 709, 710, 711), (712, 713, 714, 715), (716, 717, 718, 719), (720, 721, 722, 723), (724, 725, 726, 727), (728, 729, 730, 731), (732, 733, 734, 735), (736, 737, 738, 739), (740, 741, 742, 743), (744, 745, 746, 747), (748, 749, 750, 751), (752, 753, 754, 755), (756, 757, 758, 759), (760, 761, 762, 763), (764, 765, 766, 767), (768, 769, 770, 771), (772, 773, 774, 775), (776, 777, 778, 779), (780, 781, 782, 783), (784, 785, 786, 787), (788, 789, 790, 791), (792, 793, 794, 795), (796, 797, 798, 799), (800, 801, 802, 803), (804, 805, 806, 807), (808, 809, 810, 811), (812, 813, 814, 815), (816, 817, 818, 819), (820, 821, 822, 823), (824, 825, 826, 827), (828, 829, 830, 831), (832, 833, 834, 835), (836, 837, 838, 839), (840, 841, 842, 843), (844, 845, 846, 847), (848, 849, 850, 851), (852, 853, 854, 855), (856, 857, 858, 859), (860, 861, 862, 863), (864, 865, 866, 867), (868, 869, 870, 871), (872, 873, 874, 875), (876, 877, 878, 879), (880, 881, 882, 883), (884, 885, 886, 887), (888, 889, 890, 891), (892, 893, 894, 895), (896, 897, 898, 899), (0, 5, 4, 1), (6, 9, 8, 7), (10, 13, 12, 11), (14, 17, 16, 15), (18, 21, 20, 19), (22, 25, 24, 23), (26, 29, 28, 27), (30, 945, 944, 31), (5, 117, 116, 6), (88, 118, 117, 89), (118, 145, 144, 119), (119, 120, 123, 116), (146, 173, 172, 147), (121, 124, 127, 122), (174, 201, 200, 175), (125, 128, 131, 126), (202, 229, 228, 203), (129, 132, 135, 130), (230, 257, 256, 231), (133, 136, 139, 134), (258, 285, 284, 259), (137, 140, 143, 138), (286, 917, 916, 287), (141, 943, 942, 142), (9, 123, 122, 10), (92, 146, 145, 93), (120, 149, 148, 121), (147, 150, 149, 144), (150, 177, 176, 151), (151, 152, 155, 148), (178, 205, 204, 179), (153, 156, 159, 154), (206, 233, 232, 207), (157, 160, 163, 158), (234, 261, 260, 235), (161, 164, 167, 162), (262, 289, 288, 263), (165, 168, 171, 166), (290, 919, 918, 291), (169, 941, 940, 170), (13, 127, 126, 14), (96, 174, 173, 97), (124, 155, 154, 125), (175, 178, 177, 172), (152, 181, 180, 153), (179, 182, 181, 176), (182, 209, 208, 183), (183, 184, 187, 180), (210, 237, 236, 211), (185, 188, 191, 186), (238, 265, 264, 239), (189, 192, 195, 190), (266, 293, 292, 267), (193, 196, 199, 194), (294, 921, 920, 295), (197, 939, 938, 198), (17, 131, 130, 18), (100, 202, 201, 101), (128, 159, 158, 129), (203, 206, 205, 200), (156, 187, 186, 157), (207, 210, 209, 204), (184, 213, 212, 185), (211, 214, 213, 208), (214, 241, 240, 215), (215, 216, 219, 212), (242, 269, 268, 243), (217, 220, 223, 218), (270, 297, 296, 271), (221, 224, 227, 222), (298, 923, 922, 299), (225, 937, 936, 226), (21, 135, 134, 22), (104, 230, 229, 105), (132, 163, 162, 133), (231, 234, 233, 228), (160, 191, 190, 161), (235, 238, 237, 232), (188, 219, 218, 189), (239, 242, 241, 236), (216, 245, 244, 217), (243, 246, 245, 240), (246, 273, 272, 247), (247, 248, 251, 244), (274, 301, 300, 275), (249, 252, 255, 250), (302, 925, 924, 303), (253, 935, 934, 254), (25, 139, 138, 26), (108, 258, 257, 109), (136, 167, 166, 137), (259, 262, 261, 256), (164, 195, 194, 165), (263, 266, 265, 260), (192, 223, 222, 193), (267, 270, 269, 264), (220, 251, 250, 221), (271, 274, 273, 268), (248, 277, 276, 249), (275, 278, 277, 272), (278, 305, 304, 279), (279, 280, 283, 276), (306, 927, 926, 307), (281, 933, 932, 282), (29, 143, 142, 30), (112, 286, 285, 113), (140, 171, 170, 141), (287, 290, 289, 284), (168, 199, 198, 169), (291, 294, 293, 288), (196, 227, 226, 197), (295, 298, 297, 292), (224, 255, 254, 225), (299, 302, 301, 296), (252, 283, 282, 253), (303, 306, 305, 300), (280, 309, 308, 281), (307, 310, 309, 304), (310, 929, 928, 311), (311, 931, 930, 308), (1, 33, 32, 2), (34, 37, 36, 35), (38, 41, 40, 39), (42, 45, 44, 43), (46, 49, 48, 47), (50, 53, 52, 51), (54, 57, 56, 55), (58, 991, 990, 59), (33, 313, 312, 34), (7, 314, 313, 4), (314, 341, 340, 315), (315, 316, 319, 312), (342, 369, 368, 343), (317, 320, 323, 318), (370, 397, 396, 371), (321, 324, 327, 322), (398, 425, 424, 399), (325, 328, 331, 326), (426, 453, 452, 427), (329, 332, 335, 330), (454, 481, 480, 455), (333, 336, 339, 334), (482, 947, 946, 483), (337, 994, 997, 338), (37, 319, 318, 38), (11, 342, 341, 8), (316, 345, 344, 317), (343, 346, 345, 340), (346, 373, 372, 347), (347, 348, 351, 344), (374, 401, 400, 375), (349, 352, 355, 350), (402, 429, 428, 403), (353, 356, 359, 354), (430, 457, 456, 431), (357, 360, 363, 358), (458, 485, 484, 459), (361, 364, 367, 362), (486, 949, 948, 487), (365, 998, 1001, 366), (41, 323, 322, 42), (15, 370, 369, 12), (320, 351, 350, 321), (371, 374, 373, 368), (348, 377, 376, 349), (375, 378, 377, 372), (378, 405, 404, 379), (379, 380, 383, 376), (406, 433, 432, 407), (381, 384, 387, 382), (434, 461, 460, 435), (385, 388, 391, 386), (462, 489, 488, 463), (389, 392, 395, 390), (490, 951, 950, 491), (393, 1002, 1005, 394), (45, 327, 326, 46), (19, 398, 397, 16), (324, 355, 354, 325), (399, 402, 401, 396), (352, 383, 382, 353), (403, 406, 405, 400), (380, 409, 408, 381), (407, 410, 409, 404), (410, 437, 436, 411), (411, 412, 415, 408), (438, 465, 464, 439), (413, 416, 419, 414), (466, 493, 492, 467), (417, 420, 423, 418), (494, 953, 952, 495), (421, 1006, 1009, 422), (49, 331, 330, 50), (23, 426, 425, 20), (328, 359, 358, 329), (427, 430, 429, 424), (356, 387, 386, 357), (431, 434, 433, 428), (384, 415, 414, 385), (435, 438, 437, 432), (412, 441, 440, 413), (439, 442, 441, 436), (442, 469, 468, 443), (443, 444, 447, 440), (470, 497, 496, 471), (445, 448, 451, 446), (498, 955, 954, 499), (449, 1010, 1013, 450), (53, 335, 334, 54), (27, 454, 453, 24), (332, 363, 362, 333), (455, 458, 457, 452), (360, 391, 390, 361), (459, 462, 461, 456), (388, 419, 418, 389), (463, 466, 465, 460), (416, 447, 446, 417), (467, 470, 469, 464), (444, 473, 472, 445), (471, 474, 473, 468), (474, 501, 500, 475), (475, 476, 479, 472), (502, 957, 956, 503), (477, 1014, 1017, 478), (57, 339, 338, 58), (31, 482, 481, 28), (336, 367, 366, 337), (483, 486, 485, 480), (364, 395, 394, 365), (487, 490, 489, 484), (392, 423, 422, 393), (491, 494, 493, 488), (420, 451, 450, 421), (495, 498, 497, 492), (448, 479, 478, 449), (499, 502, 501, 496), (476, 505, 504, 477), (503, 506, 505, 500), (506, 959, 958, 507), (507, 1020, 1019, 504), (2, 61, 60, 3), (62, 65, 64, 63), (66, 69, 68, 67), (70, 73, 72, 71), (74, 77, 76, 75), (78, 81, 80, 79), (82, 85, 84, 83), (86, 975, 974, 87), (61, 509, 508, 62), (35, 510, 509, 32), (510, 537, 536, 511), (511, 512, 515, 508), (538, 565, 564, 539), (513, 516, 519, 514), (566, 593, 592, 567), (517, 520, 523, 518), (594, 621, 620, 595), (521, 524, 527, 522), (622, 649, 648, 623), (525, 528, 531, 526), (650, 677, 676, 651), (529, 532, 535, 530), (678, 1023, 1022, 679), (533, 973, 972, 534), (65, 515, 514, 66), (39, 538, 537, 36), (512, 541, 540, 513), (539, 542, 541, 536), (542, 569, 568, 543), (543, 544, 547, 540), (570, 597, 596, 571), (545, 548, 551, 546), (598, 625, 624, 599), (549, 552, 555, 550), (626, 653, 652, 627), (553, 556, 559, 554), (654, 681, 680, 655), (557, 560, 563, 558), (682, 1027, 1026, 683), (561, 971, 970, 562), (69, 519, 518, 70), (43, 566, 565, 40), (516, 547, 546, 517), (567, 570, 569, 564), (544, 573, 572, 545), (571, 574, 573, 568), (574, 601, 600, 575), (575, 576, 579, 572), (602, 629, 628, 603), (577, 580, 583, 578), (630, 657, 656, 631), (581, 584, 587, 582), (658, 685, 684, 659), (585, 588, 591, 586), (686, 1031, 1030, 687), (589, 969, 968, 590), (73, 523, 522, 74), (47, 594, 593, 44), (520, 551, 550, 521), (595, 598, 597, 592), (548, 579, 578, 549), (599, 602, 601, 596), (576, 605, 604, 577), (603, 606, 605, 600), (606, 633, 632, 607), (607, 608, 611, 604), (634, 661, 660, 635), (609, 612, 615, 610), (662, 689, 688, 663), (613, 616, 619, 614), (690, 1035, 1034, 691), (617, 967, 966, 618), (77, 527, 526, 78), (51, 622, 621, 48), (524, 555, 554, 525), (623, 626, 625, 620), (552, 583, 582, 553), (627, 630, 629, 624), (580, 611, 610, 581), (631, 634, 633, 628), (608, 637, 636, 609), (635, 638, 637, 632), (638, 665, 664, 639), (639, 640, 643, 636), (666, 693, 692, 667), (641, 644, 647, 642), (694, 1039, 1038, 695), (645, 965, 964, 646), (81, 531, 530, 82), (55, 650, 649, 52), (528, 559, 558, 529), (651, 654, 653, 648), (556, 587, 586, 557), (655, 658, 657, 652), (584, 615, 614, 585), (659, 662, 661, 656), (612, 643, 642, 613), (663, 666, 665, 660), (640, 669, 668, 641), (667, 670, 669, 664), (670, 697, 696, 671), (671, 672, 675, 668), (698, 1043, 1042, 699), (673, 963, 962, 674), (85, 535, 534, 86), (59, 678, 677, 56), (532, 563, 562, 533), (679, 682, 681, 676), (560, 591, 590, 561), (683, 686, 685, 680), (588, 619, 618, 589), (687, 690, 689, 684), (616, 647, 646, 617), (691, 694, 693, 688), (644, 675, 674, 645), (695, 698, 697, 692), (672, 701, 700, 673), (699, 702, 701, 696), (702, 1047, 1046, 703), (703, 961, 960, 700), (3, 90, 89, 0), (91, 94, 93, 88), (95, 98, 97, 92), (99, 102, 101, 96), (103, 106, 105, 100), (107, 110, 109, 104), (111, 114, 113, 108), (115, 915, 914, 112), (90, 705, 704, 91), (63, 706, 705, 60), (706, 733, 732, 707), (707, 708, 711, 704), (734, 761, 760, 735), (709, 712, 715, 710), (762, 789, 788, 763), (713, 716, 719, 714), (790, 817, 816, 791), (717, 720, 723, 718), (818, 845, 844, 819), (721, 724, 727, 722), (846, 873, 872, 847), (725, 728, 731, 726), (874, 977, 976, 875), (729, 913, 912, 730), (94, 711, 710, 95), (67, 734, 733, 64), (708, 737, 736, 709), (735, 738, 737, 732), (738, 765, 764, 739), (739, 740, 743, 736), (766, 793, 792, 767), (741, 744, 747, 742), (794, 821, 820, 795), (745, 748, 751, 746), (822, 849, 848, 823), (749, 752, 755, 750), (850, 877, 876, 851), (753, 756, 759, 754), (878, 979, 978, 879), (757, 911, 910, 758), (98, 715, 714, 99), (71, 762, 761, 68), (712, 743, 742, 713), (763, 766, 765, 760), (740, 769, 768, 741), (767, 770, 769, 764), (770, 797, 796, 771), (771, 772, 775, 768), (798, 825, 824, 799), (773, 776, 779, 774), (826, 853, 852, 827), (777, 780, 783, 778), (854, 881, 880, 855), (781, 784, 787, 782), (882, 981, 980, 883), (785, 909, 908, 786), (102, 719, 718, 103), (75, 790, 789, 72), (716, 747, 746, 717), (791, 794, 793, 788), (744, 775, 774, 745), (795, 798, 797, 792), (772, 801, 800, 773), (799, 802, 801, 796), (802, 829, 828, 803), (803, 804, 807, 800), (830, 857, 856, 831), (805, 808, 811, 806), (858, 885, 884, 859), (809, 812, 815, 810), (886, 983, 982, 887), (813, 907, 906, 814), (106, 723, 722, 107), (79, 818, 817, 76), (720, 751, 750, 721), (819, 822, 821, 816), (748, 779, 778, 749), (823, 826, 825, 820), (776, 807, 806, 777), (827, 830, 829, 824), (804, 833, 832, 805), (831, 834, 833, 828), (834, 861, 860, 835), (835, 836, 839, 832), (862, 889, 888, 863), (837, 840, 843, 838), (890, 985, 984, 891), (841, 905, 904, 842), (110, 727, 726, 111), (83, 846, 845, 80), (724, 755, 754, 725), (847, 850, 849, 844), (752, 783, 782, 753), (851, 854, 853, 848), (780, 811, 810, 781), (855, 858, 857, 852), (808, 839, 838, 809), (859, 862, 861, 856), (836, 865, 864, 837), (863, 866, 865, 860), (866, 893, 892, 867), (867, 868, 871, 864), (894, 987, 986, 895), (869, 903, 902, 870), (114, 731, 730, 115), (87, 874, 873, 84), (728, 759, 758, 729), (875, 878, 877, 872), (756, 787, 786, 757), (879, 882, 881, 876), (784, 815, 814, 785), (883, 886, 885, 880), (812, 843, 842, 813), (887, 890, 889, 884), (840, 871, 870, 841), (891, 894, 893, 888), (868, 897, 896, 869), (895, 898, 897, 892), (898, 989, 988, 899), (899, 901, 900, 896), (990, 991, 992, 993), (994, 995, 996, 997), (998, 999, 1000, 1001), (1002, 1003, 1004, 1005), (1006, 1007, 1008, 1009), (1010, 1011, 1012, 1013), (1014, 1015, 1016, 1017), (1018, 1019, 1020, 1021), (1022, 1023, 1024, 1025), (1026, 1027, 1028, 1029), (1030, 1031, 1032, 1033), (1034, 1035, 1036, 1037), (1038, 1039, 1040, 1041), (1042, 1043, 1044, 1045), (1046, 1047, 1048, 1049), (991, 997, 996, 992), (994, 1001, 1000, 995), (998, 1005, 1004, 999), (1002, 1009, 1008, 1003), (1006, 1013, 1012, 1007), (1010, 1017, 1016, 1011), (1014, 1019, 1018, 1015), (1020, 1051, 1050, 1021), (993, 1024, 1023, 990), (1025, 1028, 1027, 1022), (1029, 1032, 1031, 1026), (1033, 1036, 1035, 1030), (1037, 1040, 1039, 1034), (1041, 1044, 1043, 1038), (1045, 1048, 1047, 1042), (1049, 1053, 1052, 1046)])
_uv = me_plane_001.uv_layers.new(name='UVMap')
_uv.uv.foreach_set('vector', [0.4984, 0.5, 0.5, 0.4984, 0.5016, 0.5, 0.5, 0.5016, 0.4683, 0.4667, 0.4667, 0.4683, 0.4651, 0.4667, 0.4667, 0.4651, 0.4351, 0.4334, 0.4335, 0.435, 0.4319, 0.4334, 0.4335, 0.4318, 0.4018, 0.4001, 0.4002, 0.4017, 0.3986, 0.4001, 0.4002, 0.3986, 0.3686, 0.3669, 0.367, 0.3685, 0.3654, 0.3669, 0.367, 0.3653, 0.3353, 0.3336, 0.3337, 0.3352, 0.3321, 0.3336, 0.3337, 0.332, 0.302, 0.3003, 0.3004, 0.3019, 0.2988, 0.3003, 0.3004, 0.2987, 0.2688, 0.267, 0.2672, 0.2686, 0.2656, 0.267, 0.2672, 0.2654, 0.5333, 0.4683, 0.5317, 0.4667, 0.5333, 0.4651, 0.5349, 0.4667, 0.5666, 0.4351, 0.565, 0.4335, 0.5666, 0.4319, 0.5682, 0.4335, 0.5999, 0.4018, 0.5983, 0.4002, 0.5999, 0.3986, 0.6014, 0.4002, 0.6331, 0.3686, 0.6315, 0.367, 0.6331, 0.3654, 0.6347, 0.367, 0.6664, 0.3353, 0.6648, 0.3337, 0.6664, 0.3321, 0.668, 0.3337, 0.6997, 0.302, 0.6981, 0.3004, 0.6997, 0.2988, 0.7013, 0.3004, 0.733, 0.2688, 0.7314, 0.2672, 0.733, 0.2656, 0.7346, 0.2672, 0.5317, 0.5333, 0.5333, 0.5317, 0.5349, 0.5333, 0.5333, 0.5349, 0.5649, 0.5666, 0.5665, 0.565, 0.5681, 0.5666, 0.5665, 0.5682, 0.5982, 0.5999, 0.5998, 0.5983, 0.6014, 0.5999, 0.5998, 0.6014, 0.6314, 0.6331, 0.633, 0.6315, 0.6346, 0.6331, 0.633, 0.6347, 0.6647, 0.6664, 0.6663, 0.6648, 0.6679, 0.6664, 0.6663, 0.668, 0.698, 0.6997, 0.6996, 0.6981, 0.7012, 0.6997, 0.6996, 0.7013, 0.7312, 0.733, 0.7328, 0.7314, 0.7344, 0.733, 0.7328, 0.7346, 0.4651, 0.5333, 0.4667, 0.5317, 0.4683, 0.5333, 0.4667, 0.5349, 0.4318, 0.5665, 0.4334, 0.5649, 0.435, 0.5665, 0.4334, 0.5681, 0.3986, 0.5998, 0.4001, 0.5982, 0.4017, 0.5998, 0.4001, 0.6014, 0.3653, 0.633, 0.3669, 0.6314, 0.3685, 0.633, 0.3669, 0.6346, 0.332, 0.6663, 0.3336, 0.6647, 0.3352, 0.6663, 0.3336, 0.6679, 0.2987, 0.6996, 0.3003, 0.698, 0.3019, 0.6996, 0.3003, 0.7012, 0.2654, 0.7328, 0.267, 0.7312, 0.2686, 0.7328, 0.267, 0.7344, 0.4335, 0.4984, 0.4351, 0.5, 0.4335, 0.5016, 0.4319, 0.5, 0.4002, 0.4683, 0.3986, 0.4667, 0.4002, 0.4651, 0.4018, 0.4667, 0.3669, 0.435, 0.3653, 0.4334, 0.3669, 0.4318, 0.3685, 0.4334, 0.3337, 0.4017, 0.3321, 0.4001, 0.3337, 0.3985, 0.3353, 0.4001, 0.3004, 0.3684, 0.2988, 0.3668, 0.3004, 0.3652, 0.302, 0.3668, 0.2671, 0.3352, 0.2656, 0.3336, 0.2672, 0.332, 0.2687, 0.3336, 0.2339, 0.3019, 0.2323, 0.3003, 0.2339, 0.2987, 0.2355, 0.3003, 0.4002, 0.5316, 0.4018, 0.5332, 0.4002, 0.5348, 0.3986, 0.5332, 0.3669, 0.4984, 0.3685, 0.5, 0.3669, 0.5016, 0.3653, 0.5, 0.3336, 0.4683, 0.3321, 0.4667, 0.3336, 0.4651, 0.3352, 0.4667, 0.3004, 0.435, 0.2988, 0.4334, 0.3004, 0.4318, 0.302, 0.4334, 0.2671, 0.4017, 0.2655, 0.4001, 0.2671, 0.3985, 0.2687, 0.4001, 0.2339, 0.3684, 0.2323, 0.3668, 0.2339, 0.3652, 0.2355, 0.3668, 0.2006, 0.3351, 0.199, 0.3335, 0.2006, 0.3319, 0.2022, 0.3335, 0.3669, 0.5649, 0.3685, 0.5665, 0.3669, 0.5681, 0.3653, 0.5665, 0.3336, 0.5316, 0.3352, 0.5332, 0.3336, 0.5348, 0.332, 0.5332, 0.3004, 0.4983, 0.302, 0.4999, 0.3004, 0.5015, 0.2988, 0.4999, 0.2671, 0.4682, 0.2655, 0.4666, 0.2671, 0.4651, 0.2687, 0.4666, 0.2338, 0.435, 0.2322, 0.4334, 0.2338, 0.4318, 0.2354, 0.4334, 0.2006, 0.4017, 0.199, 0.4001, 0.2006, 0.3985, 0.2022, 0.4001, 0.1673, 0.3684, 0.1657, 0.3668, 0.1673, 0.3652, 0.1689, 0.3668, 0.3336, 0.5982, 0.3352, 0.5998, 0.3336, 0.6014, 0.332, 0.5998, 0.3003, 0.5649, 0.3019, 0.5665, 0.3003, 0.5681, 0.2987, 0.5665, 0.2671, 0.5316, 0.2687, 0.5332, 0.2671, 0.5348, 0.2655, 0.5332, 0.2338, 0.4983, 0.2354, 0.4999, 0.2338, 0.5015, 0.2322, 0.4999, 0.2006, 0.4682, 0.199, 0.4666, 0.2006, 0.465, 0.2022, 0.4666, 0.1673, 0.4349, 0.1657, 0.4333, 0.1673, 0.4317, 0.1689, 0.4333, 0.134, 0.4017, 0.1324, 0.4001, 0.134, 0.3985, 0.1356, 0.4001, 0.3003, 0.6314, 0.3019, 0.633, 0.3003, 0.6346, 0.2987, 0.633, 0.2671, 0.5981, 0.2687, 0.5997, 0.2671, 0.6013, 0.2655, 0.5997, 0.2338, 0.5649, 0.2354, 0.5665, 0.2338, 0.5681, 0.2322, 0.5665, 0.2005, 0.5316, 0.2021, 0.5332, 0.2005, 0.5348, 0.1989, 0.5332, 0.1673, 0.4983, 0.1689, 0.4999, 0.1673, 0.5015, 0.1657, 0.4999, 0.134, 0.4682, 0.1324, 0.4666, 0.134, 0.465, 0.1356, 0.4666, 0.1008, 0.4349, 0.09916, 0.4333, 0.1008, 0.4317, 0.1023, 0.4333, 0.267, 0.6647, 0.2686, 0.6663, 0.267, 0.6679, 0.2654, 0.6663, 0.2338, 0.6314, 0.2354, 0.633, 0.2338, 0.6346, 0.2322, 0.633, 0.2005, 0.5981, 0.2021, 0.5997, 0.2005, 0.6013, 0.1989, 0.5997, 0.1673, 0.5648, 0.1688, 0.5664, 0.1673, 0.568, 0.1657, 0.5664, 0.134, 0.5315, 0.1356, 0.5331, 0.134, 0.5347, 0.1324, 0.5331, 0.1007, 0.4983, 0.1023, 0.4999, 0.1007, 0.5015, 0.09913, 0.4999, 0.06747, 0.4682, 0.06587, 0.4666, 0.06747, 0.465, 0.06907, 0.4666, 0.2338, 0.6979, 0.2353, 0.6995, 0.2338, 0.7011, 0.2322, 0.6995, 0.2005, 0.6647, 0.2021, 0.6663, 0.2005, 0.6679, 0.1989, 0.6663, 0.1672, 0.6314, 0.1688, 0.633, 0.1672, 0.6346, 0.1656, 0.633, 0.134, 0.5981, 0.1356, 0.5997, 0.134, 0.6013, 0.1324, 0.5997, 0.1007, 0.5648, 0.1023, 0.5664, 0.1007, 0.568, 0.09911, 0.5664, 0.06745, 0.5315, 0.06904, 0.5331, 0.06744, 0.5347, 0.06585, 0.5331, 0.03418, 0.4982, 0.03578, 0.4998, 0.03418, 0.5014, 0.03259, 0.4998, 0.5016, 0.4335, 0.5, 0.4351, 0.4984, 0.4335, 0.5, 0.4319, 0.5317, 0.4002, 0.5333, 0.3986, 0.5349, 0.4002, 0.5333, 0.4018, 0.565, 0.3669, 0.5666, 0.3653, 0.5682, 0.3669, 0.5666, 0.3685, 0.5983, 0.3337, 0.5999, 0.3321, 0.6015, 0.3337, 0.5999, 0.3353, 0.6316, 0.3004, 0.6332, 0.2988, 0.6348, 0.3004, 0.6332, 0.302, 0.6648, 0.2671, 0.6664, 0.2656, 0.668, 0.2672, 0.6664, 0.2687, 0.6981, 0.2339, 0.6997, 0.2323, 0.7013, 0.2339, 0.6997, 0.2355, 0.4684, 0.4002, 0.4668, 0.4018, 0.4652, 0.4002, 0.4668, 0.3986, 0.5016, 0.3669, 0.5, 0.3685, 0.4984, 0.3669, 0.5, 0.3653, 0.5317, 0.3336, 0.5333, 0.3321, 0.5349, 0.3336, 0.5333, 0.3352, 0.565, 0.3004, 0.5666, 0.2988, 0.5682, 0.3004, 0.5666, 0.302, 0.5983, 0.2671, 0.5999, 0.2655, 0.6015, 0.2671, 0.5999, 0.2687, 0.6316, 0.2339, 0.6332, 0.2323, 0.6348, 0.2339, 0.6332, 0.2355, 0.6649, 0.2006, 0.6665, 0.199, 0.6681, 0.2006, 0.6665, 0.2022, 0.4351, 0.3669, 0.4335, 0.3685, 0.4319, 0.3669, 0.4335, 0.3653, 0.4684, 0.3336, 0.4668, 0.3352, 0.4652, 0.3336, 0.4668, 0.332, 0.5017, 0.3004, 0.5001, 0.302, 0.4985, 0.3004, 0.5001, 0.2988, 0.5318, 0.2671, 0.5334, 0.2655, 0.5349, 0.2671, 0.5334, 0.2687, 0.565, 0.2338, 0.5666, 0.2322, 0.5682, 0.2338, 0.5666, 0.2354, 0.5983, 0.2006, 0.5999, 0.199, 0.6015, 0.2006, 0.5999, 0.2022, 0.6316, 0.1673, 0.6332, 0.1657, 0.6348, 0.1673, 0.6332, 0.1689, 0.4018, 0.3336, 0.4002, 0.3352, 0.3986, 0.3336, 0.4002, 0.332, 0.4351, 0.3003, 0.4335, 0.3019, 0.4319, 0.3003, 0.4335, 0.2987, 0.4684, 0.2671, 0.4668, 0.2687, 0.4652, 0.2671, 0.4668, 0.2655, 0.5017, 0.2338, 0.5001, 0.2354, 0.4985, 0.2338, 0.5001, 0.2322, 0.5318, 0.2006, 0.5334, 0.199, 0.535, 0.2006, 0.5334, 0.2022, 0.5651, 0.1673, 0.5667, 0.1657, 0.5683, 0.1673, 0.5667, 0.1689, 0.5983, 0.134, 0.5999, 0.1324, 0.6015, 0.134, 0.5999, 0.1356, 0.3686, 0.3003, 0.367, 0.3019, 0.3654, 0.3003, 0.367, 0.2987, 0.4019, 0.2671, 0.4003, 0.2687, 0.3987, 0.2671, 0.4003, 0.2655, 0.4351, 0.2338, 0.4335, 0.2354, 0.4319, 0.2338, 0.4335, 0.2322, 0.4684, 0.2005, 0.4668, 0.2021, 0.4652, 0.2005, 0.4668, 0.1989, 0.5017, 0.1673, 0.5001, 0.1689, 0.4985, 0.1673, 0.5001, 0.1657, 0.5318, 0.134, 0.5334, 0.1324, 0.535, 0.134, 0.5334, 0.1356, 0.5651, 0.1008, 0.5667, 0.09916, 0.5683, 0.1008, 0.5667, 0.1023, 0.3353, 0.267, 0.3337, 0.2686, 0.3321, 0.267, 0.3337, 0.2654, 0.3686, 0.2338, 0.367, 0.2354, 0.3654, 0.2338, 0.367, 0.2322, 0.4019, 0.2005, 0.4003, 0.2021, 0.3987, 0.2005, 0.4003, 0.1989, 0.4352, 0.1673, 0.4336, 0.1688, 0.432, 0.1673, 0.4336, 0.1657, 0.4685, 0.134, 0.4669, 0.1356, 0.4653, 0.134, 0.4669, 0.1324, 0.5017, 0.1007, 0.5001, 0.1023, 0.4985, 0.1007, 0.5001, 0.09913, 0.5318, 0.06747, 0.5334, 0.06587, 0.535, 0.06747, 0.5334, 0.06907, 0.3021, 0.2338, 0.3005, 0.2353, 0.2989, 0.2338, 0.3005, 0.2322, 0.3353, 0.2005, 0.3337, 0.2021, 0.3321, 0.2005, 0.3337, 0.1989, 0.3686, 0.1672, 0.367, 0.1688, 0.3654, 0.1672, 0.367, 0.1656, 0.4019, 0.134, 0.4003, 0.1356, 0.3987, 0.134, 0.4003, 0.1324, 0.4352, 0.1007, 0.4336, 0.1023, 0.432, 0.1007, 0.4336, 0.09911, 0.4685, 0.06745, 0.4669, 0.06904, 0.4653, 0.06744, 0.4669, 0.06585, 0.5018, 0.03418, 0.5002, 0.03578, 0.4986, 0.03418, 0.5002, 0.03259, 0.5665, 0.5016, 0.5649, 0.5, 0.5665, 0.4984, 0.5681, 0.5, 0.5998, 0.5317, 0.6014, 0.5333, 0.5998, 0.5349, 0.5982, 0.5333, 0.6331, 0.565, 0.6347, 0.5666, 0.6331, 0.5682, 0.6315, 0.5666, 0.6663, 0.5983, 0.6679, 0.5999, 0.6663, 0.6015, 0.6647, 0.5999, 0.6996, 0.6316, 0.7012, 0.6332, 0.6996, 0.6348, 0.698, 0.6332, 0.7329, 0.6648, 0.7344, 0.6664, 0.7328, 0.668, 0.7313, 0.6664, 0.7661, 0.6981, 0.7677, 0.6997, 0.7661, 0.7013, 0.7645, 0.6997, 0.5998, 0.4684, 0.5982, 0.4668, 0.5998, 0.4652, 0.6014, 0.4668, 0.6331, 0.5016, 0.6315, 0.5, 0.6331, 0.4984, 0.6347, 0.5, 0.6664, 0.5317, 0.6679, 0.5333, 0.6664, 0.5349, 0.6648, 0.5333, 0.6996, 0.565, 0.7012, 0.5666, 0.6996, 0.5682, 0.698, 0.5666, 0.7329, 0.5983, 0.7345, 0.5999, 0.7329, 0.6015, 0.7313, 0.5999, 0.7661, 0.6316, 0.7677, 0.6332, 0.7661, 0.6348, 0.7645, 0.6332, 0.7994, 0.6649, 0.801, 0.6665, 0.7994, 0.6681, 0.7978, 0.6665, 0.6331, 0.4351, 0.6315, 0.4335, 0.6331, 0.4319, 0.6347, 0.4335, 0.6664, 0.4684, 0.6648, 0.4668, 0.6664, 0.4652, 0.668, 0.4668, 0.6996, 0.5017, 0.698, 0.5001, 0.6996, 0.4985, 0.7012, 0.5001, 0.7329, 0.5318, 0.7345, 0.5334, 0.7329, 0.535, 0.7313, 0.5334, 0.7662, 0.565, 0.7678, 0.5666, 0.7662, 0.5682, 0.7646, 0.5666, 0.7994, 0.5983, 0.801, 0.5999, 0.7994, 0.6015, 0.7978, 0.5999, 0.8327, 0.6316, 0.8343, 0.6332, 0.8327, 0.6348, 0.8311, 0.6332, 0.6664, 0.4018, 0.6648, 0.4002, 0.6664, 0.3986, 0.668, 0.4002, 0.6997, 0.4351, 0.6981, 0.4335, 0.6997, 0.4319, 0.7013, 0.4335, 0.7329, 0.4684, 0.7313, 0.4668, 0.7329, 0.4652, 0.7345, 0.4668, 0.7662, 0.5017, 0.7646, 0.5001, 0.7662, 0.4985, 0.7678, 0.5001, 0.7994, 0.5318, 0.801, 0.5334, 0.7994, 0.535, 0.7978, 0.5334, 0.8327, 0.5651, 0.8343, 0.5667, 0.8327, 0.5683, 0.8311, 0.5667, 0.866, 0.5983, 0.8676, 0.5999, 0.866, 0.6015, 0.8644, 0.5999, 0.6997, 0.3686, 0.6981, 0.367, 0.6997, 0.3654, 0.7013, 0.367, 0.7329, 0.4019, 0.7313, 0.4003, 0.7329, 0.3987, 0.7345, 0.4003, 0.7662, 0.4351, 0.7646, 0.4335, 0.7662, 0.4319, 0.7678, 0.4335, 0.7995, 0.4684, 0.7979, 0.4668, 0.7995, 0.4652, 0.8011, 0.4668, 0.8327, 0.5017, 0.8311, 0.5001, 0.8327, 0.4985, 0.8343, 0.5001, 0.866, 0.5318, 0.8676, 0.5334, 0.866, 0.535, 0.8644, 0.5334, 0.8992, 0.5651, 0.9008, 0.5667, 0.8992, 0.5683, 0.8977, 0.5667, 0.733, 0.3353, 0.7314, 0.3337, 0.733, 0.3321, 0.7346, 0.3337, 0.7662, 0.3686, 0.7646, 0.367, 0.7662, 0.3654, 0.7678, 0.367, 0.7995, 0.4019, 0.7979, 0.4003, 0.7995, 0.3987, 0.8011, 0.4003, 0.8327, 0.4352, 0.8312, 0.4336, 0.8327, 0.432, 0.8343, 0.4336, 0.866, 0.4685, 0.8644, 0.4669, 0.866, 0.4653, 0.8676, 0.4669, 0.8993, 0.5017, 0.8977, 0.5001, 0.8993, 0.4985, 0.9009, 0.5001, 0.9325, 0.5318, 0.9341, 0.5334, 0.9325, 0.535, 0.9309, 0.5334, 0.7662, 0.3021, 0.7647, 0.3005, 0.7662, 0.2989, 0.7678, 0.3005, 0.7995, 0.3353, 0.7979, 0.3337, 0.7995, 0.3321, 0.8011, 0.3337, 0.8328, 0.3686, 0.8312, 0.367, 0.8328, 0.3654, 0.8344, 0.367, 0.866, 0.4019, 0.8644, 0.4003, 0.866, 0.3987, 0.8676, 0.4003, 0.8993, 0.4352, 0.8977, 0.4336, 0.8993, 0.432, 0.9009, 0.4336, 0.9326, 0.4685, 0.931, 0.4669, 0.9326, 0.4653, 0.9342, 0.4669, 0.9658, 0.5018, 0.9642, 0.5002, 0.9658, 0.4986, 0.9674, 0.5002, 0.4984, 0.5665, 0.5, 0.5649, 0.5016, 0.5665, 0.5, 0.5681, 0.4683, 0.5998, 0.4667, 0.6014, 0.4651, 0.5998, 0.4667, 0.5982, 0.435, 0.6331, 0.4334, 0.6347, 0.4318, 0.6331, 0.4334, 0.6315, 0.4017, 0.6663, 0.4001, 0.6679, 0.3985, 0.6663, 0.4001, 0.6647, 0.3684, 0.6996, 0.3668, 0.7012, 0.3652, 0.6996, 0.3668, 0.698, 0.3352, 0.7329, 0.3336, 0.7344, 0.332, 0.7328, 0.3336, 0.7313, 0.3019, 0.7661, 0.3003, 0.7677, 0.2987, 0.7661, 0.3003, 0.7645, 0.5316, 0.5998, 0.5332, 0.5982, 0.5348, 0.5998, 0.5332, 0.6014, 0.4984, 0.6331, 0.5, 0.6315, 0.5016, 0.6331, 0.5, 0.6347, 0.4683, 0.6664, 0.4667, 0.6679, 0.4651, 0.6664, 0.4667, 0.6648, 0.435, 0.6996, 0.4334, 0.7012, 0.4318, 0.6996, 0.4334, 0.698, 0.4017, 0.7329, 0.4001, 0.7345, 0.3985, 0.7329, 0.4001, 0.7313, 0.3684, 0.7661, 0.3668, 0.7677, 0.3652, 0.7661, 0.3668, 0.7645, 0.3351, 0.7994, 0.3335, 0.801, 0.3319, 0.7994, 0.3335, 0.7978, 0.5649, 0.6331, 0.5665, 0.6315, 0.5681, 0.6331, 0.5665, 0.6347, 0.5316, 0.6664, 0.5332, 0.6648, 0.5348, 0.6664, 0.5332, 0.668, 0.4983, 0.6996, 0.4999, 0.698, 0.5015, 0.6996, 0.4999, 0.7012, 0.4682, 0.7329, 0.4666, 0.7345, 0.465, 0.7329, 0.4666, 0.7313, 0.435, 0.7662, 0.4334, 0.7678, 0.4318, 0.7662, 0.4334, 0.7646, 0.4017, 0.7994, 0.4001, 0.801, 0.3985, 0.7994, 0.4001, 0.7978, 0.3684, 0.8327, 0.3668, 0.8343, 0.3652, 0.8327, 0.3668, 0.8311, 0.5982, 0.6664, 0.5998, 0.6648, 0.6014, 0.6664, 0.5998, 0.668, 0.5649, 0.6997, 0.5665, 0.6981, 0.5681, 0.6997, 0.5665, 0.7013, 0.5316, 0.7329, 0.5332, 0.7313, 0.5348, 0.7329, 0.5332, 0.7345, 0.4983, 0.7662, 0.4999, 0.7646, 0.5015, 0.7662, 0.4999, 0.7678, 0.4682, 0.7994, 0.4666, 0.801, 0.465, 0.7994, 0.4666, 0.7978, 0.4349, 0.8327, 0.4333, 0.8343, 0.4317, 0.8327, 0.4333, 0.8311, 0.4017, 0.866, 0.4001, 0.8676, 0.3985, 0.866, 0.4001, 0.8644, 0.6314, 0.6997, 0.633, 0.6981, 0.6346, 0.6997, 0.633, 0.7013, 0.5981, 0.7329, 0.5997, 0.7313, 0.6013, 0.7329, 0.5997, 0.7345, 0.5649, 0.7662, 0.5665, 0.7646, 0.5681, 0.7662, 0.5665, 0.7678, 0.5316, 0.7995, 0.5332, 0.7979, 0.5348, 0.7995, 0.5332, 0.8011, 0.4983, 0.8327, 0.4999, 0.8311, 0.5015, 0.8327, 0.4999, 0.8343, 0.4682, 0.866, 0.4666, 0.8676, 0.465, 0.866, 0.4666, 0.8644, 0.4349, 0.8992, 0.4333, 0.9008, 0.4317, 0.8992, 0.4333, 0.8977, 0.6647, 0.733, 0.6663, 0.7314, 0.6679, 0.733, 0.6663, 0.7346, 0.6314, 0.7662, 0.633, 0.7646, 0.6346, 0.7662, 0.633, 0.7678, 0.5981, 0.7995, 0.5997, 0.7979, 0.6013, 0.7995, 0.5997, 0.8011, 0.5648, 0.8327, 0.5664, 0.8312, 0.568, 0.8327, 0.5664, 0.8343, 0.5315, 0.866, 0.5331, 0.8644, 0.5347, 0.866, 0.5331, 0.8676, 0.4983, 0.8993, 0.4999, 0.8977, 0.5015, 0.8993, 0.4999, 0.9009, 0.4682, 0.9325, 0.4666, 0.9341, 0.465, 0.9325, 0.4666, 0.9309, 0.6979, 0.7662, 0.6995, 0.7647, 0.7011, 0.7662, 0.6995, 0.7678, 0.6647, 0.7995, 0.6663, 0.7979, 0.6679, 0.7995, 0.6663, 0.8011, 0.6314, 0.8328, 0.633, 0.8312, 0.6346, 0.8328, 0.633, 0.8344, 0.5981, 0.866, 0.5997, 0.8644, 0.6013, 0.866, 0.5997, 0.8676, 0.5648, 0.8993, 0.5664, 0.8977, 0.568, 0.8993, 0.5664, 0.9009, 0.5315, 0.9326, 0.5331, 0.931, 0.5347, 0.9326, 0.5331, 0.9342, 0.4982, 0.9658, 0.4998, 0.9642, 0.5014, 0.9658, 0.4998, 0.9674, 0.4984, 0.5, 0.4667, 0.4683, 0.4683, 0.4667, 0.5, 0.4984, 0.4651, 0.4667, 0.4335, 0.435, 0.4351, 0.4334, 0.4667, 0.4651, 0.4319, 0.4334, 0.4002, 0.4017, 0.4018, 0.4001, 0.4335, 0.4318, 0.3986, 0.4001, 0.367, 0.3685, 0.3686, 0.3669, 0.4002, 0.3986, 0.3654, 0.3669, 0.3337, 0.3352, 0.3353, 0.3336, 0.367, 0.3653, 0.3321, 0.3336, 0.3004, 0.3019, 0.302, 0.3003, 0.3337, 0.332, 0.2988, 0.3003, 0.2672, 0.2686, 0.2688, 0.267, 0.3004, 0.2987, 0.2656, 0.267, 0.2331, 0.2345, 0.2347, 0.2329, 0.2672, 0.2654, 0.4667, 0.4683, 0.4351, 0.5, 0.4335, 0.4984, 0.4651, 0.4667, 0.4651, 0.5333, 0.4335, 0.5016, 0.4351, 0.5, 0.4667, 0.5317, 0.4335, 0.5016, 0.4018, 0.5332, 0.4002, 0.5316, 0.4319, 0.5, 0.4319, 0.5, 0.4002, 0.4683, 0.4018, 0.4667, 0.4335, 0.4984, 0.4002, 0.5348, 0.3685, 0.5665, 0.3669, 0.5649, 0.3986, 0.5332, 0.3986, 0.4667, 0.3669, 0.435, 0.3685, 0.4334, 0.4002, 0.4651, 0.3669, 0.5681, 0.3352, 0.5998, 0.3336, 0.5982, 0.3653, 0.5665, 0.3653, 0.4334, 0.3337, 0.4017, 0.3353, 0.4001, 0.3669, 0.4318, 0.3336, 0.6014, 0.3019, 0.633, 0.3003, 0.6314, 0.332, 0.5998, 0.3321, 0.4001, 0.3004, 0.3684, 0.302, 0.3668, 0.3337, 0.3985, 0.3003, 0.6346, 0.2686, 0.6663, 0.267, 0.6647, 0.2987, 0.633, 0.2988, 0.3668, 0.2671, 0.3352, 0.2687, 0.3336, 0.3004, 0.3652, 0.267, 0.6679, 0.2353, 0.6995, 0.2338, 0.6979, 0.2654, 0.6663, 0.2656, 0.3336, 0.2339, 0.3019, 0.2355, 0.3003, 0.2672, 0.332, 0.2338, 0.7011, 0.2013, 0.7336, 0.1997, 0.732, 0.2322, 0.6995, 0.2323, 0.3003, 0.1998, 0.2678, 0.2014, 0.2662, 0.2339, 0.2987, 0.4335, 0.435, 0.4018, 0.4667, 0.4002, 0.4651, 0.4319, 0.4334, 0.4318, 0.5665, 0.4002, 0.5348, 0.4018, 0.5332, 0.4334, 0.5649, 0.4002, 0.4683, 0.3685, 0.5, 0.3669, 0.4984, 0.3986, 0.4667, 0.3986, 0.5332, 0.3669, 0.5016, 0.3685, 0.5, 0.4002, 0.5316, 0.3669, 0.5016, 0.3352, 0.5332, 0.3336, 0.5316, 0.3653, 0.5, 0.3653, 0.5, 0.3336, 0.4683, 0.3352, 0.4667, 0.3669, 0.4984, 0.3336, 0.5348, 0.3019, 0.5665, 0.3003, 0.5649, 0.332, 0.5332, 0.3321, 0.4667, 0.3004, 0.435, 0.302, 0.4334, 0.3336, 0.4651, 0.3003, 0.5681, 0.2687, 0.5997, 0.2671, 0.5981, 0.2987, 0.5665, 0.2988, 0.4334, 0.2671, 0.4017, 0.2687, 0.4001, 0.3004, 0.4318, 0.2671, 0.6013, 0.2354, 0.633, 0.2338, 0.6314, 0.2655, 0.5997, 0.2655, 0.4001, 0.2339, 0.3684, 0.2355, 0.3668, 0.2671, 0.3985, 0.2338, 0.6346, 0.2021, 0.6663, 0.2005, 0.6647, 0.2322, 0.633, 0.2323, 0.3668, 0.2006, 0.3351, 0.2022, 0.3335, 0.2339, 0.3652, 0.2005, 0.6679, 0.168, 0.7003, 0.1664, 0.6987, 0.1989, 0.6663, 0.199, 0.3335, 0.1665, 0.301, 0.1681, 0.2995, 0.2006, 0.3319, 0.4002, 0.4017, 0.3685, 0.4334, 0.3669, 0.4318, 0.3986, 0.4001, 0.3986, 0.5998, 0.3669, 0.5681, 0.3685, 0.5665, 0.4001, 0.5982, 0.3669, 0.435, 0.3352, 0.4667, 0.3336, 0.4651, 0.3653, 0.4334, 0.3653, 0.5665, 0.3336, 0.5348, 0.3352, 0.5332, 0.3669, 0.5649, 0.3336, 0.4683, 0.302, 0.4999, 0.3004, 0.4983, 0.3321, 0.4667, 0.332, 0.5332, 0.3004, 0.5015, 0.302, 0.4999, 0.3336, 0.5316, 0.3004, 0.5015, 0.2687, 0.5332, 0.2671, 0.5316, 0.2988, 0.4999, 0.2988, 0.4999, 0.2671, 0.4682, 0.2687, 0.4666, 0.3004, 0.4983, 0.2671, 0.5348, 0.2354, 0.5665, 0.2338, 0.5649, 0.2655, 0.5332, 0.2655, 0.4666, 0.2338, 0.435, 0.2354, 0.4334, 0.2671, 0.4651, 0.2338, 0.5681, 0.2021, 0.5997, 0.2005, 0.5981, 0.2322, 0.5665, 0.2322, 0.4334, 0.2006, 0.4017, 0.2022, 0.4001, 0.2338, 0.4318, 0.2005, 0.6013, 0.1688, 0.633, 0.1672, 0.6314, 0.1989, 0.5997, 0.199, 0.4001, 0.1673, 0.3684, 0.1689, 0.3668, 0.2006, 0.3985, 0.1672, 0.6346, 0.1347, 0.667, 0.1331, 0.6654, 0.1656, 0.633, 0.1657, 0.3668, 0.1333, 0.3343, 0.1349, 0.3327, 0.1673, 0.3652, 0.367, 0.3685, 0.3353, 0.4001, 0.3337, 0.3985, 0.3654, 0.3669, 0.3653, 0.633, 0.3336, 0.6014, 0.3352, 0.5998, 0.3669, 0.6314, 0.3337, 0.4017, 0.302, 0.4334, 0.3004, 0.4318, 0.3321, 0.4001, 0.332, 0.5998, 0.3003, 0.5681, 0.3019, 0.5665, 0.3336, 0.5982, 0.3004, 0.435, 0.2687, 0.4666, 0.2671, 0.4651, 0.2988, 0.4334, 0.2987, 0.5665, 0.2671, 0.5348, 0.2687, 0.5332, 0.3003, 0.5649, 0.2671, 0.4682, 0.2354, 0.4999, 0.2338, 0.4983, 0.2655, 0.4666, 0.2655, 0.5332, 0.2338, 0.5015, 0.2354, 0.4999, 0.2671, 0.5316, 0.2338, 0.5015, 0.2021, 0.5332, 0.2005, 0.5316, 0.2322, 0.4999, 0.2322, 0.4999, 0.2006, 0.4682, 0.2022, 0.4666, 0.2338, 0.4983, 0.2005, 0.5348, 0.1688, 0.5664, 0.1673, 0.5648, 0.1989, 0.5332, 0.199, 0.4666, 0.1673, 0.4349, 0.1689, 0.4333, 0.2006, 0.465, 0.1673, 0.568, 0.1356, 0.5997, 0.134, 0.5981, 0.1657, 0.5664, 0.1657, 0.4333, 0.134, 0.4017, 0.1356, 0.4001, 0.1673, 0.4317, 0.134, 0.6013, 0.1015, 0.6338, 0.09988, 0.6322, 0.1324, 0.5997, 0.1324, 0.4001, 0.09998, 0.3676, 0.1016, 0.366, 0.134, 0.3985, 0.3337, 0.3352, 0.302, 0.3668, 0.3004, 0.3652, 0.3321, 0.3336, 0.332, 0.6663, 0.3003, 0.6346, 0.3019, 0.633, 0.3336, 0.6647, 0.3004, 0.3684, 0.2687, 0.4001, 0.2671, 0.3985, 0.2988, 0.3668, 0.2987, 0.633, 0.2671, 0.6013, 0.2687, 0.5997, 0.3003, 0.6314, 0.2671, 0.4017, 0.2354, 0.4334, 0.2338, 0.4318, 0.2655, 0.4001, 0.2655, 0.5997, 0.2338, 0.5681, 0.2354, 0.5665, 0.2671, 0.5981, 0.2338, 0.435, 0.2022, 0.4666, 0.2006, 0.465, 0.2322, 0.4334, 0.2322, 0.5665, 0.2005, 0.5348, 0.2021, 0.5332, 0.2338, 0.5649, 0.2006, 0.4682, 0.1689, 0.4999, 0.1673, 0.4983, 0.199, 0.4666, 0.1989, 0.5332, 0.1673, 0.5015, 0.1689, 0.4999, 0.2005, 0.5316, 0.1673, 0.5015, 0.1356, 0.5331, 0.134, 0.5315, 0.1657, 0.4999, 0.1657, 0.4999, 0.134, 0.4682, 0.1356, 0.4666, 0.1673, 0.4983, 0.134, 0.5347, 0.1023, 0.5664, 0.1007, 0.5648, 0.1324, 0.5331, 0.1324, 0.4666, 0.1008, 0.4349, 0.1023, 0.4333, 0.134, 0.465, 0.1007, 0.568, 0.06822, 0.6005, 0.06662, 0.5989, 0.09911, 0.5664, 0.09916, 0.4333, 0.06669, 0.4008, 0.06829, 0.3992, 0.1008, 0.4317, 0.3004, 0.3019, 0.2687, 0.3336, 0.2672, 0.332, 0.2988, 0.3003, 0.2987, 0.6996, 0.267, 0.6679, 0.2686, 0.6663, 0.3003, 0.698, 0.2671, 0.3352, 0.2355, 0.3668, 0.2339, 0.3652, 0.2656, 0.3336, 0.2654, 0.6663, 0.2338, 0.6346, 0.2354, 0.633, 0.267, 0.6647, 0.2339, 0.3684, 0.2022, 0.4001, 0.2006, 0.3985, 0.2323, 0.3668, 0.2322, 0.633, 0.2005, 0.6013, 0.2021, 0.5997, 0.2338, 0.6314, 0.2006, 0.4017, 0.1689, 0.4333, 0.1673, 0.4317, 0.199, 0.4001, 0.1989, 0.5997, 0.1673, 0.568, 0.1688, 0.5664, 0.2005, 0.5981, 0.1673, 0.4349, 0.1356, 0.4666, 0.134, 0.465, 0.1657, 0.4333, 0.1657, 0.5664, 0.134, 0.5347, 0.1356, 0.5331, 0.1673, 0.5648, 0.134, 0.4682, 0.1023, 0.4999, 0.1007, 0.4983, 0.1324, 0.4666, 0.1324, 0.5331, 0.1007, 0.5015, 0.1023, 0.4999, 0.134, 0.5315, 0.1007, 0.5015, 0.06904, 0.5331, 0.06745, 0.5315, 0.09913, 0.4999, 0.09913, 0.4999, 0.06747, 0.4682, 0.06907, 0.4666, 0.1007, 0.4983, 0.06744, 0.5347, 0.03496, 0.5672, 0.03336, 0.5656, 0.06585, 0.5331, 0.06587, 0.4666, 0.03341, 0.4341, 0.03501, 0.4325, 0.06747, 0.465, 0.2672, 0.2686, 0.2355, 0.3003, 0.2339, 0.2987, 0.2656, 0.267, 0.2654, 0.7328, 0.2338, 0.7011, 0.2353, 0.6995, 0.267, 0.7312, 0.2339, 0.3019, 0.2022, 0.3335, 0.2006, 0.3319, 0.2323, 0.3003, 0.2322, 0.6995, 0.2005, 0.6679, 0.2021, 0.6663, 0.2338, 0.6979, 0.2006, 0.3351, 0.1689, 0.3668, 0.1673, 0.3652, 0.199, 0.3335, 0.1989, 0.6663, 0.1672, 0.6346, 0.1688, 0.633, 0.2005, 0.6647, 0.1673, 0.3684, 0.1356, 0.4001, 0.134, 0.3985, 0.1657, 0.3668, 0.1656, 0.633, 0.134, 0.6013, 0.1356, 0.5997, 0.1672, 0.6314, 0.134, 0.4017, 0.1023, 0.4333, 0.1008, 0.4317, 0.1324, 0.4001, 0.1324, 0.5997, 0.1007, 0.568, 0.1023, 0.5664, 0.134, 0.5981, 0.1008, 0.4349, 0.06907, 0.4666, 0.06747, 0.465, 0.09916, 0.4333, 0.09911, 0.5664, 0.06744, 0.5347, 0.06904, 0.5331, 0.1007, 0.5648, 0.06747, 0.4682, 0.03578, 0.4998, 0.03418, 0.4982, 0.06587, 0.4666, 0.06585, 0.5331, 0.03418, 0.5014, 0.03578, 0.4998, 0.06745, 0.5315, 0.03418, 0.5014, 0.001697, 0.5339, 9.998e-05, 0.5323, 0.03259, 0.4998, 0.03259, 0.4998, 0.0001227, 0.4674, 0.00172, 0.4658, 0.03418, 0.4982, 0.5, 0.4984, 0.5317, 0.4667, 0.5333, 0.4683, 0.5016, 0.5, 0.5333, 0.4651, 0.565, 0.4335, 0.5666, 0.4351, 0.5349, 0.4667, 0.5666, 0.4319, 0.5983, 0.4002, 0.5999, 0.4018, 0.5682, 0.4335, 0.5999, 0.3986, 0.6315, 0.367, 0.6331, 0.3686, 0.6014, 0.4002, 0.6331, 0.3654, 0.6648, 0.3337, 0.6664, 0.3353, 0.6347, 0.367, 0.6664, 0.3321, 0.6981, 0.3004, 0.6997, 0.302, 0.668, 0.3337, 0.6997, 0.2988, 0.7314, 0.2672, 0.733, 0.2688, 0.7013, 0.3004, 0.733, 0.2656, 0.7655, 0.2331, 0.7671, 0.2347, 0.7346, 0.2672, 0.5317, 0.4667, 0.5, 0.4351, 0.5016, 0.4335, 0.5333, 0.4651, 0.4667, 0.4651, 0.4984, 0.4335, 0.5, 0.4351, 0.4683, 0.4667, 0.4984, 0.4335, 0.4668, 0.4018, 0.4684, 0.4002, 0.5, 0.4319, 0.5, 0.4319, 0.5317, 0.4002, 0.5333, 0.4018, 0.5016, 0.4335, 0.4652, 0.4002, 0.4335, 0.3685, 0.4351, 0.3669, 0.4668, 0.3986, 0.5333, 0.3986, 0.565, 0.3669, 0.5666, 0.3685, 0.5349, 0.4002, 0.4319, 0.3669, 0.4002, 0.3352, 0.4018, 0.3336, 0.4335, 0.3653, 0.5666, 0.3653, 0.5983, 0.3337, 0.5999, 0.3353, 0.5682, 0.3669, 0.3986, 0.3336, 0.367, 0.3019, 0.3686, 0.3003, 0.4002, 0.332, 0.5999, 0.3321, 0.6316, 0.3004, 0.6332, 0.302, 0.6015, 0.3337, 0.3654, 0.3003, 0.3337, 0.2686, 0.3353, 0.267, 0.367, 0.2987, 0.6332, 0.2988, 0.6648, 0.2671, 0.6664, 0.2687, 0.6348, 0.3004, 0.3321, 0.267, 0.3005, 0.2353, 0.3021, 0.2338, 0.3337, 0.2654, 0.6664, 0.2656, 0.6981, 0.2339, 0.6997, 0.2355, 0.668, 0.2672, 0.2989, 0.2338, 0.2664, 0.2013, 0.268, 0.1997, 0.3005, 0.2322, 0.6997, 0.2323, 0.7322, 0.1998, 0.7338, 0.2014, 0.7013, 0.2339, 0.565, 0.4335, 0.5333, 0.4018, 0.5349, 0.4002, 0.5666, 0.4319, 0.4335, 0.4318, 0.4652, 0.4002, 0.4668, 0.4018, 0.4351, 0.4334, 0.5317, 0.4002, 0.5, 0.3685, 0.5016, 0.3669, 0.5333, 0.3986, 0.4668, 0.3986, 0.4984, 0.3669, 0.5, 0.3685, 0.4684, 0.4002, 0.4984, 0.3669, 0.4668, 0.3352, 0.4684, 0.3336, 0.5, 0.3653, 0.5, 0.3653, 0.5317, 0.3336, 0.5333, 0.3352, 0.5016, 0.3669, 0.4652, 0.3336, 0.4335, 0.3019, 0.4351, 0.3003, 0.4668, 0.332, 0.5333, 0.3321, 0.565, 0.3004, 0.5666, 0.302, 0.5349, 0.3336, 0.4319, 0.3003, 0.4003, 0.2687, 0.4019, 0.2671, 0.4335, 0.2987, 0.5666, 0.2988, 0.5983, 0.2671, 0.5999, 0.2687, 0.5682, 0.3004, 0.3987, 0.2671, 0.367, 0.2354, 0.3686, 0.2338, 0.4003, 0.2655, 0.5999, 0.2655, 0.6316, 0.2339, 0.6332, 0.2355, 0.6015, 0.2671, 0.3654, 0.2338, 0.3337, 0.2021, 0.3353, 0.2005, 0.367, 0.2322, 0.6332, 0.2323, 0.6649, 0.2006, 0.6665, 0.2022, 0.6348, 0.2339, 0.3321, 0.2005, 0.2997, 0.168, 0.3013, 0.1664, 0.3337, 0.1989, 0.6665, 0.199, 0.699, 0.1665, 0.7005, 0.1681, 0.6681, 0.2006, 0.5983, 0.4002, 0.5666, 0.3685, 0.5682, 0.3669, 0.5999, 0.3986, 0.4002, 0.3986, 0.4319, 0.3669, 0.4335, 0.3685, 0.4018, 0.4001, 0.565, 0.3669, 0.5333, 0.3352, 0.5349, 0.3336, 0.5666, 0.3653, 0.4335, 0.3653, 0.4652, 0.3336, 0.4668, 0.3352, 0.4351, 0.3669, 0.5317, 0.3336, 0.5001, 0.302, 0.5017, 0.3004, 0.5333, 0.3321, 0.4668, 0.332, 0.4985, 0.3004, 0.5001, 0.302, 0.4684, 0.3336, 0.4985, 0.3004, 0.4668, 0.2687, 0.4684, 0.2671, 0.5001, 0.2988, 0.5001, 0.2988, 0.5318, 0.2671, 0.5334, 0.2687, 0.5017, 0.3004, 0.4652, 0.2671, 0.4335, 0.2354, 0.4351, 0.2338, 0.4668, 0.2655, 0.5334, 0.2655, 0.565, 0.2338, 0.5666, 0.2354, 0.5349, 0.2671, 0.4319, 0.2338, 0.4003, 0.2021, 0.4019, 0.2005, 0.4335, 0.2322, 0.5666, 0.2322, 0.5983, 0.2006, 0.5999, 0.2022, 0.5682, 0.2338, 0.3987, 0.2005, 0.367, 0.1688, 0.3686, 0.1672, 0.4003, 0.1989, 0.5999, 0.199, 0.6316, 0.1673, 0.6332, 0.1689, 0.6015, 0.2006, 0.3654, 0.1672, 0.333, 0.1347, 0.3346, 0.1331, 0.367, 0.1656, 0.6332, 0.1657, 0.6657, 0.1333, 0.6673, 0.1349, 0.6348, 0.1673, 0.6315, 0.367, 0.5999, 0.3353, 0.6015, 0.3337, 0.6331, 0.3654, 0.367, 0.3653, 0.3986, 0.3336, 0.4002, 0.3352, 0.3686, 0.3669, 0.5983, 0.3337, 0.5666, 0.302, 0.5682, 0.3004, 0.5999, 0.3321, 0.4002, 0.332, 0.4319, 0.3003, 0.4335, 0.3019, 0.4018, 0.3336, 0.565, 0.3004, 0.5334, 0.2687, 0.5349, 0.2671, 0.5666, 0.2988, 0.4335, 0.2987, 0.4652, 0.2671, 0.4668, 0.2687, 0.4351, 0.3003, 0.5318, 0.2671, 0.5001, 0.2354, 0.5017, 0.2338, 0.5334, 0.2655, 0.4668, 0.2655, 0.4985, 0.2338, 0.5001, 0.2354, 0.4684, 0.2671, 0.4985, 0.2338, 0.4668, 0.2021, 0.4684, 0.2005, 0.5001, 0.2322, 0.5001, 0.2322, 0.5318, 0.2006, 0.5334, 0.2022, 0.5017, 0.2338, 0.4652, 0.2005, 0.4336, 0.1688, 0.4352, 0.1673, 0.4668, 0.1989, 0.5334, 0.199, 0.5651, 0.1673, 0.5667, 0.1689, 0.535, 0.2006, 0.432, 0.1673, 0.4003, 0.1356, 0.4019, 0.134, 0.4336, 0.1657, 0.5667, 0.1657, 0.5983, 0.134, 0.5999, 0.1356, 0.5683, 0.1673, 0.3987, 0.134, 0.3662, 0.1015, 0.3678, 0.09989, 0.4003, 0.1324, 0.5999, 0.1324, 0.6324, 0.09998, 0.634, 0.1016, 0.6015, 0.134, 0.6648, 0.3337, 0.6332, 0.302, 0.6348, 0.3004, 0.6664, 0.3321, 0.3337, 0.332, 0.3654, 0.3003, 0.367, 0.3019, 0.3353, 0.3336, 0.6316, 0.3004, 0.5999, 0.2687, 0.6015, 0.2671, 0.6332, 0.2988, 0.367, 0.2987, 0.3987, 0.2671, 0.4003, 0.2687, 0.3686, 0.3003, 0.5983, 0.2671, 0.5666, 0.2354, 0.5682, 0.2338, 0.5999, 0.2655, 0.4003, 0.2655, 0.4319, 0.2338, 0.4335, 0.2354, 0.4019, 0.2671, 0.565, 0.2338, 0.5334, 0.2022, 0.535, 0.2006, 0.5666, 0.2322, 0.4335, 0.2322, 0.4652, 0.2005, 0.4668, 0.2021, 0.4351, 0.2338, 0.5318, 0.2006, 0.5001, 0.1689, 0.5017, 0.1673, 0.5334, 0.199, 0.4668, 0.1989, 0.4985, 0.1673, 0.5001, 0.1689, 0.4684, 0.2005, 0.4985, 0.1673, 0.4669, 0.1356, 0.4685, 0.134, 0.5001, 0.1657, 0.5001, 0.1657, 0.5318, 0.134, 0.5334, 0.1356, 0.5017, 0.1673, 0.4653, 0.134, 0.4336, 0.1023, 0.4352, 0.1007, 0.4669, 0.1324, 0.5334, 0.1324, 0.5651, 0.1008, 0.5667, 0.1023, 0.535, 0.134, 0.432, 0.1007, 0.3995, 0.06822, 0.4011, 0.06662, 0.4336, 0.09911, 0.5667, 0.09916, 0.5992, 0.06669, 0.6008, 0.06829, 0.5683, 0.1008, 0.6981, 0.3004, 0.6664, 0.2687, 0.668, 0.2672, 0.6997, 0.2988, 0.3004, 0.2987, 0.3321, 0.267, 0.3337, 0.2686, 0.302, 0.3003, 0.6648, 0.2671, 0.6332, 0.2355, 0.6348, 0.2339, 0.6664, 0.2656, 0.3337, 0.2654, 0.3654, 0.2338, 0.367, 0.2354, 0.3353, 0.267, 0.6316, 0.2339, 0.5999, 0.2022, 0.6015, 0.2006, 0.6332, 0.2323, 0.367, 0.2322, 0.3987, 0.2005, 0.4003, 0.2021, 0.3686, 0.2338, 0.5983, 0.2006, 0.5667, 0.1689, 0.5683, 0.1673, 0.5999, 0.199, 0.4003, 0.1989, 0.432, 0.1673, 0.4336, 0.1688, 0.4019, 0.2005, 0.5651, 0.1673, 0.5334, 0.1356, 0.535, 0.134, 0.5667, 0.1657, 0.4336, 0.1657, 0.4653, 0.134, 0.4669, 0.1356, 0.4352, 0.1673, 0.5318, 0.134, 0.5001, 0.1023, 0.5017, 0.1007, 0.5334, 0.1324, 0.4669, 0.1324, 0.4985, 0.1007, 0.5001, 0.1023, 0.4685, 0.134, 0.4985, 0.1007, 0.4669, 0.06904, 0.4685, 0.06745, 0.5001, 0.09913, 0.5001, 0.09913, 0.5318, 0.06747, 0.5334, 0.06907, 0.5017, 0.1007, 0.4653, 0.06744, 0.4328, 0.03496, 0.4344, 0.03336, 0.4669, 0.06585, 0.5334, 0.06587, 0.5659, 0.03341, 0.5675, 0.03501, 0.535, 0.06747, 0.7314, 0.2672, 0.6997, 0.2355, 0.7013, 0.2339, 0.733, 0.2656, 0.2672, 0.2654, 0.2989, 0.2338, 0.3005, 0.2353, 0.2688, 0.267, 0.6981, 0.2339, 0.6665, 0.2022, 0.6681, 0.2006, 0.6997, 0.2323, 0.3005, 0.2322, 0.3321, 0.2005, 0.3337, 0.2021, 0.3021, 0.2338, 0.6649, 0.2006, 0.6332, 0.1689, 0.6348, 0.1673, 0.6665, 0.199, 0.3337, 0.1989, 0.3654, 0.1672, 0.367, 0.1688, 0.3353, 0.2005, 0.6316, 0.1673, 0.5999, 0.1356, 0.6015, 0.134, 0.6332, 0.1657, 0.367, 0.1656, 0.3987, 0.134, 0.4003, 0.1356, 0.3686, 0.1672, 0.5983, 0.134, 0.5667, 0.1023, 0.5683, 0.1008, 0.5999, 0.1324, 0.4003, 0.1324, 0.432, 0.1007, 0.4336, 0.1023, 0.4019, 0.134, 0.5651, 0.1008, 0.5334, 0.06907, 0.535, 0.06747, 0.5667, 0.09916, 0.4336, 0.09911, 0.4653, 0.06744, 0.4669, 0.06904, 0.4352, 0.1007, 0.5318, 0.06747, 0.5002, 0.03578, 0.5018, 0.03418, 0.5334, 0.06587, 0.4669, 0.06585, 0.4986, 0.03418, 0.5002, 0.03578, 0.4685, 0.06745, 0.4986, 0.03418, 0.4661, 0.001697, 0.4677, 9.998e-05, 0.5002, 0.03259, 0.5002, 0.03259, 0.5326, 0.0001225, 0.5342, 0.00172, 0.5018, 0.03418, 0.5016, 0.5, 0.5333, 0.5317, 0.5317, 0.5333, 0.5, 0.5016, 0.5349, 0.5333, 0.5665, 0.565, 0.5649, 0.5666, 0.5333, 0.5349, 0.5681, 0.5666, 0.5998, 0.5983, 0.5982, 0.5999, 0.5665, 0.5682, 0.6014, 0.5999, 0.633, 0.6315, 0.6314, 0.6331, 0.5998, 0.6014, 0.6346, 0.6331, 0.6663, 0.6648, 0.6647, 0.6664, 0.633, 0.6347, 0.6679, 0.6664, 0.6996, 0.6981, 0.698, 0.6997, 0.6663, 0.668, 0.7012, 0.6997, 0.7328, 0.7314, 0.7312, 0.733, 0.6996, 0.7013, 0.7344, 0.733, 0.7669, 0.7655, 0.7653, 0.7671, 0.7328, 0.7346, 0.5333, 0.5317, 0.5649, 0.5, 0.5665, 0.5016, 0.5349, 0.5333, 0.5349, 0.4667, 0.5665, 0.4984, 0.5649, 0.5, 0.5333, 0.4683, 0.5665, 0.4984, 0.5982, 0.4668, 0.5998, 0.4684, 0.5681, 0.5, 0.5681, 0.5, 0.5998, 0.5317, 0.5982, 0.5333, 0.5665, 0.5016, 0.5998, 0.4652, 0.6315, 0.4335, 0.6331, 0.4351, 0.6014, 0.4668, 0.6014, 0.5333, 0.6331, 0.565, 0.6315, 0.5666, 0.5998, 0.5349, 0.6331, 0.4319, 0.6648, 0.4002, 0.6664, 0.4018, 0.6347, 0.4335, 0.6347, 0.5666, 0.6663, 0.5983, 0.6647, 0.5999, 0.6331, 0.5682, 0.6664, 0.3986, 0.6981, 0.367, 0.6997, 0.3686, 0.668, 0.4002, 0.6679, 0.5999, 0.6996, 0.6316, 0.698, 0.6332, 0.6663, 0.6015, 0.6997, 0.3654, 0.7314, 0.3337, 0.733, 0.3353, 0.7013, 0.367, 0.7012, 0.6332, 0.7329, 0.6648, 0.7313, 0.6664, 0.6996, 0.6348, 0.733, 0.3321, 0.7647, 0.3005, 0.7662, 0.3021, 0.7346, 0.3337, 0.7344, 0.6664, 0.7661, 0.6981, 0.7645, 0.6997, 0.7328, 0.668, 0.7662, 0.2989, 0.7987, 0.2664, 0.8003, 0.268, 0.7678, 0.3005, 0.7677, 0.6997, 0.8002, 0.7322, 0.7986, 0.7338, 0.7661, 0.7013, 0.5665, 0.565, 0.5982, 0.5333, 0.5998, 0.5349, 0.5681, 0.5666, 0.5682, 0.4335, 0.5998, 0.4652, 0.5982, 0.4668, 0.5666, 0.4351, 0.5998, 0.5317, 0.6315, 0.5, 0.6331, 0.5016, 0.6014, 0.5333, 0.6014, 0.4668, 0.6331, 0.4984, 0.6315, 0.5, 0.5998, 0.4684, 0.6331, 0.4984, 0.6648, 0.4668, 0.6664, 0.4684, 0.6347, 0.5, 0.6347, 0.5, 0.6664, 0.5317, 0.6648, 0.5333, 0.6331, 0.5016, 0.6664, 0.4652, 0.6981, 0.4335, 0.6997, 0.4351, 0.668, 0.4668, 0.6679, 0.5333, 0.6996, 0.565, 0.698, 0.5666, 0.6664, 0.5349, 0.6997, 0.4319, 0.7313, 0.4003, 0.7329, 0.4019, 0.7013, 0.4335, 0.7012, 0.5666, 0.7329, 0.5983, 0.7313, 0.5999, 0.6996, 0.5682, 0.7329, 0.3987, 0.7646, 0.367, 0.7662, 0.3686, 0.7345, 0.4003, 0.7345, 0.5999, 0.7661, 0.6316, 0.7645, 0.6332, 0.7329, 0.6015, 0.7662, 0.3654, 0.7979, 0.3337, 0.7995, 0.3353, 0.7678, 0.367, 0.7677, 0.6332, 0.7994, 0.6649, 0.7978, 0.6665, 0.7661, 0.6348, 0.7995, 0.3321, 0.832, 0.2997, 0.8336, 0.3013, 0.8011, 0.3337, 0.801, 0.6665, 0.8335, 0.699, 0.8319, 0.7005, 0.7994, 0.6681, 0.5998, 0.5983, 0.6315, 0.5666, 0.6331, 0.5682, 0.6014, 0.5999, 0.6014, 0.4002, 0.6331, 0.4319, 0.6315, 0.4335, 0.5999, 0.4018, 0.6331, 0.565, 0.6648, 0.5333, 0.6664, 0.5349, 0.6347, 0.5666, 0.6347, 0.4335, 0.6664, 0.4652, 0.6648, 0.4668, 0.6331, 0.4351, 0.6664, 0.5317, 0.698, 0.5001, 0.6996, 0.5017, 0.6679, 0.5333, 0.668, 0.4668, 0.6996, 0.4985, 0.698, 0.5001, 0.6664, 0.4684, 0.6996, 0.4985, 0.7313, 0.4668, 0.7329, 0.4684, 0.7012, 0.5001, 0.7012, 0.5001, 0.7329, 0.5318, 0.7313, 0.5334, 0.6996, 0.5017, 0.7329, 0.4652, 0.7646, 0.4335, 0.7662, 0.4351, 0.7345, 0.4668, 0.7345, 0.5334, 0.7662, 0.565, 0.7646, 0.5666, 0.7329, 0.535, 0.7662, 0.4319, 0.7979, 0.4003, 0.7995, 0.4019, 0.7678, 0.4335, 0.7678, 0.5666, 0.7994, 0.5983, 0.7978, 0.5999, 0.7662, 0.5682, 0.7995, 0.3987, 0.8312, 0.367, 0.8328, 0.3686, 0.8011, 0.4003, 0.801, 0.5999, 0.8327, 0.6316, 0.8311, 0.6332, 0.7994, 0.6015, 0.8328, 0.3654, 0.8653, 0.333, 0.8669, 0.3346, 0.8344, 0.367, 0.8343, 0.6332, 0.8667, 0.6657, 0.8651, 0.6673, 0.8327, 0.6348, 0.633, 0.6315, 0.6647, 0.5999, 0.6663, 0.6015, 0.6346, 0.6331, 0.6347, 0.367, 0.6664, 0.3986, 0.6648, 0.4002, 0.6331, 0.3686, 0.6663, 0.5983, 0.698, 0.5666, 0.6996, 0.5682, 0.6679, 0.5999, 0.668, 0.4002, 0.6997, 0.4319, 0.6981, 0.4335, 0.6664, 0.4018, 0.6996, 0.565, 0.7313, 0.5334, 0.7329, 0.535, 0.7012, 0.5666, 0.7013, 0.4335, 0.7329, 0.4652, 0.7313, 0.4668, 0.6997, 0.4351, 0.7329, 0.5318, 0.7646, 0.5001, 0.7662, 0.5017, 0.7345, 0.5334, 0.7345, 0.4668, 0.7662, 0.4985, 0.7646, 0.5001, 0.7329, 0.4684, 0.7662, 0.4985, 0.7979, 0.4668, 0.7995, 0.4684, 0.7678, 0.5001, 0.7678, 0.5001, 0.7994, 0.5318, 0.7978, 0.5334, 0.7662, 0.5017, 0.7995, 0.4652, 0.8312, 0.4336, 0.8327, 0.4352, 0.8011, 0.4668, 0.801, 0.5334, 0.8327, 0.5651, 0.8311, 0.5667, 0.7994, 0.535, 0.8327, 0.432, 0.8644, 0.4003, 0.866, 0.4019, 0.8343, 0.4336, 0.8343, 0.5667, 0.866, 0.5983, 0.8644, 0.5999, 0.8327, 0.5683, 0.866, 0.3987, 0.8985, 0.3662, 0.9001, 0.3678, 0.8676, 0.4003, 0.8676, 0.5999, 0.9, 0.6324, 0.8984, 0.634, 0.866, 0.6015, 0.6663, 0.6648, 0.698, 0.6332, 0.6996, 0.6348, 0.6679, 0.6664, 0.668, 0.3337, 0.6997, 0.3654, 0.6981, 0.367, 0.6664, 0.3353, 0.6996, 0.6316, 0.7313, 0.5999, 0.7329, 0.6015, 0.7012, 0.6332, 0.7013, 0.367, 0.7329, 0.3987, 0.7313, 0.4003, 0.6997, 0.3686, 0.7329, 0.5983, 0.7646, 0.5666, 0.7662, 0.5682, 0.7345, 0.5999, 0.7345, 0.4003, 0.7662, 0.4319, 0.7646, 0.4335, 0.7329, 0.4019, 0.7662, 0.565, 0.7978, 0.5334, 0.7994, 0.535, 0.7678, 0.5666, 0.7678, 0.4335, 0.7995, 0.4652, 0.7979, 0.4668, 0.7662, 0.4351, 0.7994, 0.5318, 0.8311, 0.5001, 0.8327, 0.5017, 0.801, 0.5334, 0.8011, 0.4668, 0.8327, 0.4985, 0.8311, 0.5001, 0.7995, 0.4684, 0.8327, 0.4985, 0.8644, 0.4669, 0.866, 0.4685, 0.8343, 0.5001, 0.8343, 0.5001, 0.866, 0.5318, 0.8644, 0.5334, 0.8327, 0.5017, 0.866, 0.4653, 0.8977, 0.4336, 0.8993, 0.4352, 0.8676, 0.4669, 0.8676, 0.5334, 0.8992, 0.5651, 0.8977, 0.5667, 0.866, 0.535, 0.8993, 0.432, 0.9318, 0.3995, 0.9334, 0.4011, 0.9009, 0.4336, 0.9008, 0.5667, 0.9333, 0.5992, 0.9317, 0.6008, 0.8992, 0.5683, 0.6996, 0.6981, 0.7313, 0.6664, 0.7328, 0.668, 0.7012, 0.6997, 0.7013, 0.3004, 0.733, 0.3321, 0.7314, 0.3337, 0.6997, 0.302, 0.7329, 0.6648, 0.7645, 0.6332, 0.7661, 0.6348, 0.7344, 0.6664, 0.7346, 0.3337, 0.7662, 0.3654, 0.7646, 0.367, 0.733, 0.3353, 0.7661, 0.6316, 0.7978, 0.5999, 0.7994, 0.6015, 0.7677, 0.6332, 0.7678, 0.367, 0.7995, 0.3987, 0.7979, 0.4003, 0.7662, 0.3686, 0.7994, 0.5983, 0.8311, 0.5667, 0.8327, 0.5683, 0.801, 0.5999, 0.8011, 0.4003, 0.8327, 0.432, 0.8312, 0.4336, 0.7995, 0.4019, 0.8327, 0.5651, 0.8644, 0.5334, 0.866, 0.535, 0.8343, 0.5667, 0.8343, 0.4336, 0.866, 0.4653, 0.8644, 0.4669, 0.8327, 0.4352, 0.866, 0.5318, 0.8977, 0.5001, 0.8993, 0.5017, 0.8676, 0.5334, 0.8676, 0.4669, 0.8993, 0.4985, 0.8977, 0.5001, 0.866, 0.4685, 0.8993, 0.4985, 0.931, 0.4669, 0.9326, 0.4685, 0.9009, 0.5001, 0.9009, 0.5001, 0.9325, 0.5318, 0.9309, 0.5334, 0.8993, 0.5017, 0.9326, 0.4653, 0.965, 0.4328, 0.9666, 0.4344, 0.9342, 0.4669, 0.9341, 0.5334, 0.9666, 0.5659, 0.965, 0.5675, 0.9325, 0.535, 0.7328, 0.7314, 0.7645, 0.6997, 0.7661, 0.7013, 0.7344, 0.733, 0.7346, 0.2672, 0.7662, 0.2989, 0.7647, 0.3005, 0.733, 0.2688, 0.7661, 0.6981, 0.7978, 0.6665, 0.7994, 0.6681, 0.7677, 0.6997, 0.7678, 0.3005, 0.7995, 0.3321, 0.7979, 0.3337, 0.7662, 0.3021, 0.7994, 0.6649, 0.8311, 0.6332, 0.8327, 0.6348, 0.801, 0.6665, 0.8011, 0.3337, 0.8328, 0.3654, 0.8312, 0.367, 0.7995, 0.3353, 0.8327, 0.6316, 0.8644, 0.5999, 0.866, 0.6015, 0.8343, 0.6332, 0.8344, 0.367, 0.866, 0.3987, 0.8644, 0.4003, 0.8328, 0.3686, 0.866, 0.5983, 0.8977, 0.5667, 0.8992, 0.5683, 0.8676, 0.5999, 0.8676, 0.4003, 0.8993, 0.432, 0.8977, 0.4336, 0.866, 0.4019, 0.8992, 0.5651, 0.9309, 0.5334, 0.9325, 0.535, 0.9008, 0.5667, 0.9009, 0.4336, 0.9326, 0.4653, 0.931, 0.4669, 0.8993, 0.4352, 0.9325, 0.5318, 0.9642, 0.5002, 0.9658, 0.5018, 0.9341, 0.5334, 0.9342, 0.4669, 0.9658, 0.4986, 0.9642, 0.5002, 0.9326, 0.4685, 0.9658, 0.4986, 0.9983, 0.4661, 0.9999, 0.4677, 0.9674, 0.5002, 0.9674, 0.5002, 0.9999, 0.5326, 0.9983, 0.5342, 0.9658, 0.5018, 0.5, 0.5016, 0.4683, 0.5333, 0.4667, 0.5317, 0.4984, 0.5, 0.4667, 0.5349, 0.435, 0.5665, 0.4334, 0.5649, 0.4651, 0.5333, 0.4334, 0.5681, 0.4017, 0.5998, 0.4001, 0.5982, 0.4318, 0.5665, 0.4001, 0.6014, 0.3685, 0.633, 0.3669, 0.6314, 0.3986, 0.5998, 0.3669, 0.6346, 0.3352, 0.6663, 0.3336, 0.6647, 0.3653, 0.633, 0.3336, 0.6679, 0.3019, 0.6996, 0.3003, 0.698, 0.332, 0.6663, 0.3003, 0.7012, 0.2686, 0.7328, 0.267, 0.7312, 0.2987, 0.6996, 0.267, 0.7344, 0.2345, 0.7669, 0.2329, 0.7653, 0.2654, 0.7328, 0.4683, 0.5333, 0.5, 0.5649, 0.4984, 0.5665, 0.4667, 0.5349, 0.5333, 0.5349, 0.5016, 0.5665, 0.5, 0.5649, 0.5317, 0.5333, 0.5016, 0.5665, 0.5332, 0.5982, 0.5316, 0.5998, 0.5, 0.5681, 0.5, 0.5681, 0.4683, 0.5998, 0.4667, 0.5982, 0.4984, 0.5665, 0.5348, 0.5998, 0.5665, 0.6315, 0.5649, 0.6331, 0.5332, 0.6014, 0.4667, 0.6014, 0.435, 0.6331, 0.4334, 0.6315, 0.4651, 0.5998, 0.5681, 0.6331, 0.5998, 0.6648, 0.5982, 0.6664, 0.5665, 0.6347, 0.4334, 0.6347, 0.4017, 0.6663, 0.4001, 0.6647, 0.4318, 0.6331, 0.6014, 0.6664, 0.633, 0.6981, 0.6314, 0.6997, 0.5998, 0.668, 0.4001, 0.6679, 0.3684, 0.6996, 0.3668, 0.698, 0.3985, 0.6663, 0.6346, 0.6997, 0.6663, 0.7314, 0.6647, 0.733, 0.633, 0.7013, 0.3668, 0.7012, 0.3352, 0.7329, 0.3336, 0.7313, 0.3652, 0.6996, 0.6679, 0.733, 0.6995, 0.7647, 0.6979, 0.7662, 0.6663, 0.7346, 0.3336, 0.7344, 0.3019, 0.7661, 0.3003, 0.7645, 0.332, 0.7328, 0.7011, 0.7662, 0.7336, 0.7987, 0.732, 0.8003, 0.6995, 0.7678, 0.3003, 0.7677, 0.2678, 0.8002, 0.2662, 0.7986, 0.2987, 0.7661, 0.435, 0.5665, 0.4667, 0.5982, 0.4651, 0.5998, 0.4334, 0.5681, 0.5665, 0.5682, 0.5348, 0.5998, 0.5332, 0.5982, 0.5649, 0.5666, 0.4683, 0.5998, 0.5, 0.6315, 0.4984, 0.6331, 0.4667, 0.6014, 0.5332, 0.6014, 0.5016, 0.6331, 0.5, 0.6315, 0.5316, 0.5998, 0.5016, 0.6331, 0.5332, 0.6648, 0.5316, 0.6664, 0.5, 0.6347, 0.5, 0.6347, 0.4683, 0.6664, 0.4667, 0.6648, 0.4984, 0.6331, 0.5348, 0.6664, 0.5665, 0.6981, 0.5649, 0.6997, 0.5332, 0.668, 0.4667, 0.6679, 0.435, 0.6996, 0.4334, 0.698, 0.4651, 0.6664, 0.5681, 0.6997, 0.5997, 0.7313, 0.5981, 0.7329, 0.5665, 0.7013, 0.4334, 0.7012, 0.4017, 0.7329, 0.4001, 0.7313, 0.4318, 0.6996, 0.6013, 0.7329, 0.633, 0.7646, 0.6314, 0.7662, 0.5997, 0.7345, 0.4001, 0.7345, 0.3684, 0.7661, 0.3668, 0.7645, 0.3985, 0.7329, 0.6346, 0.7662, 0.6663, 0.7979, 0.6647, 0.7995, 0.633, 0.7678, 0.3668, 0.7677, 0.3351, 0.7994, 0.3335, 0.7978, 0.3652, 0.7661, 0.6679, 0.7995, 0.7003, 0.832, 0.6987, 0.8336, 0.6663, 0.8011, 0.3335, 0.801, 0.301, 0.8335, 0.2995, 0.8319, 0.3319, 0.7994, 0.4017, 0.5998, 0.4334, 0.6315, 0.4318, 0.6331, 0.4001, 0.6014, 0.5998, 0.6014, 0.5681, 0.6331, 0.5665, 0.6315, 0.5982, 0.5999, 0.435, 0.6331, 0.4667, 0.6648, 0.4651, 0.6664, 0.4334, 0.6347, 0.5665, 0.6347, 0.5348, 0.6664, 0.5332, 0.6648, 0.5649, 0.6331, 0.4683, 0.6664, 0.4999, 0.698, 0.4983, 0.6996, 0.4667, 0.6679, 0.5332, 0.668, 0.5015, 0.6996, 0.4999, 0.698, 0.5316, 0.6664, 0.5015, 0.6996, 0.5332, 0.7313, 0.5316, 0.7329, 0.4999, 0.7012, 0.4999, 0.7012, 0.4682, 0.7329, 0.4666, 0.7313, 0.4983, 0.6996, 0.5348, 0.7329, 0.5665, 0.7646, 0.5649, 0.7662, 0.5332, 0.7345, 0.4666, 0.7345, 0.435, 0.7662, 0.4334, 0.7646, 0.465, 0.7329, 0.5681, 0.7662, 0.5997, 0.7979, 0.5981, 0.7995, 0.5665, 0.7678, 0.4334, 0.7678, 0.4017, 0.7994, 0.4001, 0.7978, 0.4318, 0.7662, 0.6013, 0.7995, 0.633, 0.8312, 0.6314, 0.8328, 0.5997, 0.8011, 0.4001, 0.801, 0.3684, 0.8327, 0.3668, 0.8311, 0.3985, 0.7994, 0.6346, 0.8328, 0.667, 0.8653, 0.6654, 0.8669, 0.633, 0.8344, 0.3668, 0.8343, 0.3343, 0.8667, 0.3327, 0.8651, 0.3652, 0.8327, 0.3685, 0.633, 0.4001, 0.6647, 0.3985, 0.6663, 0.3669, 0.6346, 0.633, 0.6347, 0.6014, 0.6664, 0.5998, 0.6648, 0.6314, 0.6331, 0.4017, 0.6663, 0.4334, 0.698, 0.4318, 0.6996, 0.4001, 0.6679, 0.5998, 0.668, 0.5681, 0.6997, 0.5665, 0.6981, 0.5982, 0.6664, 0.435, 0.6996, 0.4666, 0.7313, 0.465, 0.7329, 0.4334, 0.7012, 0.5665, 0.7013, 0.5348, 0.7329, 0.5332, 0.7313, 0.5649, 0.6997, 0.4682, 0.7329, 0.4999, 0.7646, 0.4983, 0.7662, 0.4666, 0.7345, 0.5332, 0.7345, 0.5015, 0.7662, 0.4999, 0.7646, 0.5316, 0.7329, 0.5015, 0.7662, 0.5332, 0.7979, 0.5316, 0.7995, 0.4999, 0.7678, 0.4999, 0.7678, 0.4682, 0.7994, 0.4666, 0.7978, 0.4983, 0.7662, 0.5348, 0.7995, 0.5664, 0.8312, 0.5648, 0.8327, 0.5332, 0.8011, 0.4666, 0.801, 0.4349, 0.8327, 0.4333, 0.8311, 0.465, 0.7994, 0.568, 0.8327, 0.5997, 0.8644, 0.5981, 0.866, 0.5664, 0.8343, 0.4333, 0.8343, 0.4017, 0.866, 0.4001, 0.8644, 0.4317, 0.8327, 0.6013, 0.866, 0.6338, 0.8985, 0.6322, 0.9001, 0.5997, 0.8676, 0.4001, 0.8676, 0.3676, 0.9, 0.366, 0.8984, 0.3985, 0.866, 0.3352, 0.6663, 0.3668, 0.698, 0.3652, 0.6996, 0.3336, 0.6679, 0.6663, 0.668, 0.6346, 0.6997, 0.633, 0.6981, 0.6647, 0.6664, 0.3684, 0.6996, 0.4001, 0.7313, 0.3985, 0.7329, 0.3668, 0.7012, 0.633, 0.7013, 0.6013, 0.7329, 0.5997, 0.7313, 0.6314, 0.6997, 0.4017, 0.7329, 0.4334, 0.7646, 0.4318, 0.7662, 0.4001, 0.7345, 0.5997, 0.7345, 0.5681, 0.7662, 0.5665, 0.7646, 0.5981, 0.7329, 0.435, 0.7662, 0.4666, 0.7978, 0.465, 0.7994, 0.4334, 0.7678, 0.5665, 0.7678, 0.5348, 0.7995, 0.5332, 0.7979, 0.5649, 0.7662, 0.4682, 0.7994, 0.4999, 0.8311, 0.4983, 0.8327, 0.4666, 0.801, 0.5332, 0.8011, 0.5015, 0.8327, 0.4999, 0.8311, 0.5316, 0.7995, 0.5015, 0.8327, 0.5331, 0.8644, 0.5315, 0.866, 0.4999, 0.8343, 0.4999, 0.8343, 0.4682, 0.866, 0.4666, 0.8644, 0.4983, 0.8327, 0.5347, 0.866, 0.5664, 0.8977, 0.5648, 0.8993, 0.5331, 0.8676, 0.4666, 0.8676, 0.4349, 0.8992, 0.4333, 0.8977, 0.465, 0.866, 0.568, 0.8993, 0.6005, 0.9318, 0.5989, 0.9334, 0.5664, 0.9009, 0.4333, 0.9008, 0.4008, 0.9333, 0.3992, 0.9317, 0.4317, 0.8992, 0.3019, 0.6996, 0.3336, 0.7313, 0.332, 0.7328, 0.3003, 0.7012, 0.6996, 0.7013, 0.6679, 0.733, 0.6663, 0.7314, 0.698, 0.6997, 0.3352, 0.7329, 0.3668, 0.7645, 0.3652, 0.7661, 0.3336, 0.7344, 0.6663, 0.7346, 0.6346, 0.7662, 0.633, 0.7646, 0.6647, 0.733, 0.3684, 0.7661, 0.4001, 0.7978, 0.3985, 0.7994, 0.3668, 0.7677, 0.633, 0.7678, 0.6013, 0.7995, 0.5997, 0.7979, 0.6314, 0.7662, 0.4017, 0.7994, 0.4333, 0.8311, 0.4317, 0.8327, 0.4001, 0.801, 0.5997, 0.8011, 0.568, 0.8327, 0.5664, 0.8312, 0.5981, 0.7995, 0.4349, 0.8327, 0.4666, 0.8644, 0.465, 0.866, 0.4333, 0.8343, 0.5664, 0.8343, 0.5347, 0.866, 0.5331, 0.8644, 0.5648, 0.8327, 0.4682, 0.866, 0.4999, 0.8977, 0.4983, 0.8993, 0.4666, 0.8676, 0.5331, 0.8676, 0.5015, 0.8993, 0.4999, 0.8977, 0.5315, 0.866, 0.5015, 0.8993, 0.5331, 0.931, 0.5315, 0.9326, 0.4999, 0.9009, 0.4999, 0.9009, 0.4682, 0.9325, 0.4666, 0.9309, 0.4983, 0.8993, 0.5347, 0.9326, 0.5672, 0.965, 0.5656, 0.9666, 0.5331, 0.9342, 0.4666, 0.9341, 0.4341, 0.9666, 0.4325, 0.965, 0.465, 0.9325, 0.2686, 0.7328, 0.3003, 0.7645, 0.2987, 0.7661, 0.267, 0.7344, 0.7328, 0.7346, 0.7011, 0.7662, 0.6995, 0.7647, 0.7312, 0.733, 0.3019, 0.7661, 0.3335, 0.7978, 0.3319, 0.7994, 0.3003, 0.7677, 0.6995, 0.7678, 0.6679, 0.7995, 0.6663, 0.7979, 0.6979, 0.7662, 0.3351, 0.7994, 0.3668, 0.8311, 0.3652, 0.8327, 0.3335, 0.801, 0.6663, 0.8011, 0.6346, 0.8328, 0.633, 0.8312, 0.6647, 0.7995, 0.3684, 0.8327, 0.4001, 0.8644, 0.3985, 0.866, 0.3668, 0.8343, 0.633, 0.8344, 0.6013, 0.866, 0.5997, 0.8644, 0.6314, 0.8328, 0.4017, 0.866, 0.4333, 0.8977, 0.4317, 0.8992, 0.4001, 0.8676, 0.5997, 0.8676, 0.568, 0.8993, 0.5664, 0.8977, 0.5981, 0.866, 0.4349, 0.8992, 0.4666, 0.9309, 0.465, 0.9325, 0.4333, 0.9008, 0.5664, 0.9009, 0.5347, 0.9326, 0.5331, 0.931, 0.5648, 0.8993, 0.4682, 0.9325, 0.4998, 0.9642, 0.4982, 0.9658, 0.4666, 0.9341, 0.5331, 0.9342, 0.5014, 0.9658, 0.4998, 0.9642, 0.5315, 0.9326, 0.5014, 0.9658, 0.5339, 0.9983, 0.5323, 0.9999, 0.4998, 0.9674, 0.4998, 0.9674, 0.4674, 0.9999, 0.4658, 0.9983, 0.4982, 0.9658, 0.733, 0.2688, 0.7314, 0.2672, 0.733, 0.2656, 0.7346, 0.2672, 0.6981, 0.2339, 0.6997, 0.2323, 0.7013, 0.2339, 0.6997, 0.2355, 0.6649, 0.2006, 0.6665, 0.199, 0.6681, 0.2006, 0.6665, 0.2022, 0.6316, 0.1673, 0.6332, 0.1657, 0.6348, 0.1673, 0.6332, 0.1689, 0.5983, 0.134, 0.5999, 0.1324, 0.6015, 0.134, 0.5999, 0.1356, 0.5651, 0.1008, 0.5667, 0.09916, 0.5683, 0.1008, 0.5667, 0.1023, 0.5318, 0.06747, 0.5334, 0.06587, 0.535, 0.06747, 0.5334, 0.06907, 0.5018, 0.03418, 0.5002, 0.03578, 0.4986, 0.03418, 0.5002, 0.03259, 0.7662, 0.3021, 0.7647, 0.3005, 0.7662, 0.2989, 0.7678, 0.3005, 0.7995, 0.3353, 0.7979, 0.3337, 0.7995, 0.3321, 0.8011, 0.3337, 0.8328, 0.3686, 0.8312, 0.367, 0.8328, 0.3654, 0.8344, 0.367, 0.866, 0.4019, 0.8644, 0.4003, 0.866, 0.3987, 0.8676, 0.4003, 0.8993, 0.4352, 0.8977, 0.4336, 0.8993, 0.432, 0.9009, 0.4336, 0.9326, 0.4685, 0.931, 0.4669, 0.9326, 0.4653, 0.9342, 0.4669, 0.9658, 0.5018, 0.9642, 0.5002, 0.9658, 0.4986, 0.9674, 0.5002, 0.7314, 0.2672, 0.6997, 0.2355, 0.7013, 0.2339, 0.733, 0.2656, 0.6981, 0.2339, 0.6665, 0.2022, 0.6681, 0.2006, 0.6997, 0.2323, 0.6649, 0.2006, 0.6332, 0.1689, 0.6348, 0.1673, 0.6665, 0.199, 0.6316, 0.1673, 0.5999, 0.1356, 0.6015, 0.134, 0.6332, 0.1657, 0.5983, 0.134, 0.5667, 0.1023, 0.5683, 0.1008, 0.5999, 0.1324, 0.5651, 0.1008, 0.5334, 0.06907, 0.535, 0.06747, 0.5667, 0.09916, 0.5318, 0.06747, 0.5002, 0.03578, 0.5018, 0.03418, 0.5334, 0.06587, 0.4986, 0.03418, 0.4661, 0.001697, 0.4677, 9.998e-05, 0.5002, 0.03259, 0.7346, 0.2672, 0.7662, 0.2989, 0.7647, 0.3005, 0.733, 0.2688, 0.7678, 0.3005, 0.7995, 0.3321, 0.7979, 0.3337, 0.7662, 0.3021, 0.8011, 0.3337, 0.8328, 0.3654, 0.8312, 0.367, 0.7995, 0.3353, 0.8344, 0.367, 0.866, 0.3987, 0.8644, 0.4003, 0.8328, 0.3686, 0.8676, 0.4003, 0.8993, 0.432, 0.8977, 0.4336, 0.866, 0.4019, 0.9009, 0.4336, 0.9326, 0.4653, 0.931, 0.4669, 0.8993, 0.4352, 0.9342, 0.4669, 0.9658, 0.4986, 0.9642, 0.5002, 0.9326, 0.4685, 0.9674, 0.5002, 0.9999, 0.5326, 0.9983, 0.5342, 0.9658, 0.5018])
me_plane_001.use_remesh_preserve_volume = False
me_plane_001.use_remesh_preserve_attributes = False
me_plane_001.use_mirror_vertex_groups = False
me_plane_001.update()

# ---- objects
ob_plane_001 = bpy.data.objects.new('Plane.001', me_plane_001)

# ---- transforms, parenting, visibility, modifiers, constraints
ob_plane_001.location = (0.0, 0.0, 0.0)
ob_plane_001.lineart.crease_threshold = 0.0

# ---- collection membership
col_collection_1.objects.link(ob_plane_001)

# ---- scene / render settings (as saved in the file)
scene.frame_start = 1; scene.frame_end = 250; scene.frame_set(1)
scene.render.engine = 'BLENDER_EEVEE_NEXT'
scene.render.resolution_percentage = 50
scene.render.dither_intensity = 0.0
scene.cycles.use_denoising = False
scene.cycles.samples = 128
scene.cycles.sampling_pattern = 'TABULATED_SOBOL'
scene.cycles.use_adaptive_sampling = False
scene.cycles.use_light_tree = False
scene.cycles.blur_glossy = 0.0
scene.cycles.sample_clamp_indirect = 0.0
scene.view_settings.view_transform = 'Standard'
bpy.context.view_layer.update()

# ---- added for rendering (the .blend has no active camera and no usable light): camera, sun
cam_auto = bpy.data.cameras.new('AutoCamera')
cam_auto.lens = 50.0
cam_auto.sensor_width = 36.0
cam_auto.clip_end = 1000.0
ob_auto_camera = bpy.data.objects.new('AutoCamera', cam_auto)
scene.collection.objects.link(ob_auto_camera)
ob_auto_camera.location = (26.1693, -31.4032, 20.9354)
ob_auto_camera.rotation_euler = (1.09748, -7.21219e-08, 0.694738)
scene.camera = ob_auto_camera
light_auto_sun = bpy.data.lights.new('AutoSun', 'SUN')
light_auto_sun.energy = 3.0
light_auto_sun.angle = 0.0523599
ob_auto_sun = bpy.data.objects.new('AutoSun', light_auto_sun)
scene.collection.objects.link(ob_auto_sun)
ob_auto_sun.rotation_euler = (0.872665, 0.174533, 0.523599)
bpy.context.view_layer.update()
